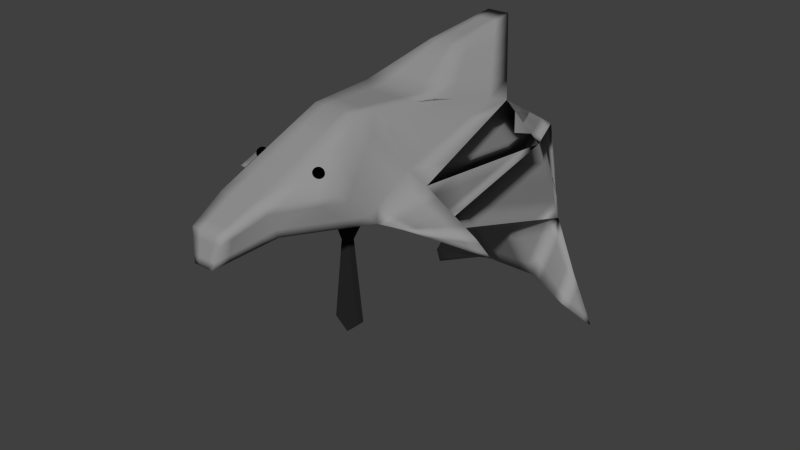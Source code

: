 # Source: dolphinPlayer.blend  (saved by Blender 2.66.1; exported with 4.5.12 LTS)
import bpy
from mathutils import Matrix  # noqa: F401  (used for matrix-valued properties, if any)

bpy.ops.wm.read_factory_settings(use_empty=True)
scene = bpy.context.scene
scene.name = 'Scene'

# ---- collections
col_collection_1 = bpy.data.collections.new('Collection 1'); scene.collection.children.link(col_collection_1)

# ---- materials (node trees are filled in below, after node groups)
mat_material_001 = bpy.data.materials.new('Material.001')
mat_material_001.alpha_threshold = 0.0
mat_material_001.use_transparent_shadow = False
mat_material_001.diffuse_color = (0.3032, 0.3032, 0.3032, 1.0)
mat_material_001.specular_color = (0.7484, 0.7484, 0.7484)
mat_material_001.roughness = 0.5
mat_material_001.specular_intensity = 1.0
mat_material_001.line_color = (0.0, 0.0, 0.0, 1.0)
mat_material_002 = bpy.data.materials.new('Material.002')
mat_material_002.alpha_threshold = 0.0
mat_material_002.use_transparent_shadow = False
mat_material_002.diffuse_color = (0.0, 0.0, 0.0, 1.0)
mat_material_002.roughness = 0.5
mat_material_002.line_color = (0.0, 0.0, 0.0, 1.0)
mat_magictie = bpy.data.materials.new('MagicTie')
mat_magictie.alpha_threshold = 0.0
mat_magictie.use_transparent_shadow = False
mat_magictie.diffuse_color = (0.02198, 0.02198, 0.02198, 1.0)
mat_magictie.specular_color = (0.03763, 0.01306, 0.1065)
mat_magictie.roughness = 0.5
mat_magictie.specular_intensity = 1.0
mat_magictie.line_color = (0.0, 0.0, 0.0, 1.0)

# ---- material node trees

# ---- world
world_world = bpy.data.worlds.new('World'); scene.world = world_world
world_world.color = (0.05088, 0.05088, 0.05088)
world_world.use_sun_shadow = False
world_world.sun_shadow_jitter_overblur = 0.0
world_world.cycles.sampling_method = 'MANUAL'
world_world.cycles.sample_map_resolution = 256

# ---- meshes
me_cube_002 = bpy.data.meshes.new('Cube.002')
me_cube_002.from_pydata([(-0.5674, -2.202, 0.1437), (-0.4872, 1.0, -1.862), (0.4872, 1.0, -1.862), (0.5674, -2.202, 0.1437), (-0.2062, -2.063, 0.9527), (-0.418, 0.5823, 0.1099), (0.418, 0.5823, 0.1099), (0.2062, -2.063, 0.9527), (-0.2471, -2.981, 0.2241), (0.2471, -2.981, 0.2241), (-0.2355, -3.108, 0.5206), (0.2355, -3.108, 0.5206), (0.4972, -2.583, 0.5109), (-0.4771, -2.627, 0.4892), (-0.09575, -3.534, 0.1164), (0.09575, -3.534, 0.1164), (-0.1694, -3.466, 0.3792), (0.1694, -3.466, 0.3792), (-0.5441, -0.3986, 0.6697), (-0.3835, 0.9095, -1.066), (-0.6793, -1.55, -0.143), (-0.6428, -1.661, 0.3053), (0.3835, 0.9095, -1.066), (0.5441, -0.3986, 0.6697), (0.6428, -1.661, 0.3053), (0.6793, -1.55, -0.143), (-0.4894, 0.2637, 0.01253), (0.4894, 0.2637, 0.01253), (0.2559, 0.1696, -0.9178), (-0.2559, 0.1696, -0.9178), (0.2687, 0.6564, -1.684), (-0.2687, 0.6564, -1.684), (-1.103, 0.8137, -2.071), (-0.8169, 0.6226, -1.445), (-0.9113, 0.5046, -1.724), (0.9933, 0.6944, -2.051), (0.8146, 0.5778, -1.45), (0.827, 0.3508, -1.688), (0.898, -2.218, 0.1974), (1.296, -1.849, 0.107), (1.363, -1.738, -0.08934), (-1.046, -2.173, 0.1849), (-1.306, -1.694, -0.1019), (-1.164, -1.805, 0.209), (0.3752, -1.231, 0.8815), (-0.3752, -1.231, 0.8815), (-0.1125, 0.2013, 1.248), (0.1125, 0.2013, 1.248), (0.1411, -0.6306, 1.156), (-0.1411, -0.6306, 1.156), (-0.481, 0.09186, 0.3898), (-0.4353, 0.9548, -1.464), (-0.6233, -1.876, 0.0003303), (-0.4245, -1.862, 0.629), (0.0, 0.5823, 0.1099), (0.4353, 0.9548, -1.464), (0.0, 1.0, -1.862), (0.2907, -1.647, 0.9171), (0.6051, -1.932, 0.2245), (0.378, 0.8282, -1.773), (0.0, -2.063, 0.9527), (0.0, -2.202, 0.1437), (-0.2413, -3.045, 0.3724), (0.2413, -3.045, 0.3724), (0.0, -3.108, 0.5206), (0.0, -2.981, 0.2241), (0.4072, -2.592, 0.1839), (-0.4072, -2.592, 0.1839), (0.2208, -2.585, 0.7366), (-0.2208, -2.585, 0.7366), (-0.3621, -2.804, 0.3567), (0.3721, -2.782, 0.3675), (0.3517, -2.323, 0.7318), (0.3663, -2.845, 0.5157), (0.5323, -2.392, 0.3273), (-0.3417, -2.345, 0.721), (-0.3563, -2.867, 0.5049), (-0.5222, -2.414, 0.3165), (-0.1326, -3.5, 0.2478), (0.1326, -3.5, 0.2478), (0.0, -3.466, 0.3792), (0.0, -3.534, 0.1164), (0.1714, -3.258, 0.1703), (-0.1714, -3.258, 0.1703), (-0.2024, -3.287, 0.4499), (0.2024, -3.287, 0.4499), (-0.2907, -1.647, 0.9171), (-0.4007, 0.7459, -0.4779), (-0.378, 0.8282, -1.773), (-0.6051, -1.932, 0.2245), (0.4007, 0.7459, -0.4779), (0.481, 0.09186, 0.3898), (0.4245, -1.862, 0.629), (0.6233, -1.876, 0.0003303), (-0.5844, -0.6432, -0.06526), (-0.5167, -0.06743, 0.3411), (-0.5661, -0.6987, 0.1589), (-0.4364, 0.5866, -0.5265), (0.0, 0.9095, -1.066), (0.5844, -0.6432, -0.06526), (0.5167, -0.06743, 0.3411), (0.4364, 0.5866, -0.5265), (0.5661, -0.6987, 0.1589), (0.0, -1.55, -0.143), (0.0, -0.3986, 0.6697), (-0.5314, -0.3203, -0.6043), (0.5314, -0.3203, -0.6043), (-0.661, -1.606, 0.08115), (0.661, -1.606, 0.08115), (0.4676, -0.6903, -0.5304), (-0.4676, -0.6903, -0.5304), (0.0, 0.1696, -0.9178), (0.3197, 0.5396, -0.9917), (-0.3197, 0.5396, -0.9917), (0.4537, 0.423, 0.0612), (-0.4537, 0.423, 0.0612), (-0.5934, -1.03, 0.4875), (0.5934, -1.03, 0.4875), (0.2623, 0.413, -1.301), (-0.2623, 0.413, -1.301), (0.3261, 0.783, -1.375), (-0.3261, 0.783, -1.375), (0.0, 0.6564, -1.684), (-0.9598, 0.7182, -1.758), (-1.007, 0.6592, -1.897), (-0.8641, 0.5636, -1.584), (-0.7949, 0.9069, -1.966), (-0.6002, 0.7661, -1.255), (-0.59, 0.5805, -1.704), (0.904, 0.6361, -1.751), (0.9101, 0.5226, -1.869), (0.8208, 0.4643, -1.569), (0.5478, 0.5036, -1.686), (0.599, 0.7437, -1.258), (0.7403, 0.8472, -1.957), (1.097, -2.034, 0.1522), (1.131, -1.978, 0.05404), (1.33, -1.793, 0.008817), (0.7327, -2.21, 0.1706), (0.9696, -1.755, 0.2062), (1.021, -1.644, -0.1162), (-1.176, -1.933, 0.04147), (-1.105, -1.989, 0.1969), (-1.235, -1.749, 0.05353), (-0.9926, -1.622, -0.1225), (-0.8067, -2.187, 0.1643), (-0.9035, -1.733, 0.2572), (0.4596, -0.8146, 0.7756), (-0.4596, -0.8146, 0.7756), (0.0, -1.231, 0.8815), (0.0, 0.2013, 1.248), (0.1268, -0.2146, 1.202), (-0.1268, -0.2146, 1.202), (0.0, -0.6306, 1.156), (0.2581, -0.9306, 1.019), (-0.2581, -0.9306, 1.019), (0.3283, -0.09863, 0.9587), (-0.3283, -0.09863, 0.9587), (0.0, 0.9548, -1.464), (0.0, -2.592, 0.1839), (0.0, 0.8282, -1.773), (0.0, 0.09186, 0.3898), (0.0, -3.258, 0.1703), (0.0, -2.585, 0.7366), (-0.4734, -2.138, 0.4727), (0.4784, -2.127, 0.4782), (0.0, -3.5, 0.2478), (-0.1869, -3.272, 0.3101), (0.1869, -3.272, 0.3101), (0.0, -3.287, 0.4499), (-0.5947, -1.287, 0.07963), (0.0, 0.7459, -0.4779), (-0.4421, -1.338, 0.7023), (0.4587, 0.3392, -0.06837), (0.0, -1.876, 0.0003303), (0.0, -0.9306, 1.019), (0.0, -0.6903, -0.5304), (-0.8997, -1.905, 0.0209), (0.4421, -1.338, 0.7023), (0.8511, -1.983, 0.1884), (0.5734, 0.6237, -1.472), (-0.6976, 0.8365, -1.611), (0.0, 0.413, -1.301), (-0.6925, 0.7437, -1.835), (-0.5951, 0.6733, -1.479), (0.6696, 0.7954, -1.607), (0.6441, 0.6754, -1.821), (0.877, -1.927, 0.02719), (0.9955, -1.699, 0.04498), (-0.948, -1.677, 0.06734), (-0.8551, -1.96, 0.2107), (0.0, -1.647, 0.9171), (0.0, -0.2146, 1.202), (0.2932, -0.5146, 0.9888), (0.0, -0.09863, 0.9587), (-0.2932, -0.5146, 0.9888), (-0.4495, 0.3371, 0.2498), (-0.4613, 0.9774, -1.663), (-0.5954, -2.039, 0.07202), (-0.3154, -1.962, 0.7908), (0.209, 0.5823, 0.1099), (0.4613, 0.9774, -1.663), (-0.2436, 1.0, -1.862), (0.2485, -1.855, 0.9349), (0.5862, -2.067, 0.1841), (0.4326, 0.9141, -1.818), (-0.1031, -2.063, 0.9527), (0.2837, -2.202, 0.1437), (-0.2384, -3.076, 0.4465), (0.2442, -3.013, 0.2982), (-0.1177, -3.108, 0.5206), (0.1235, -2.981, 0.2241), (0.3272, -2.787, 0.204), (-0.4873, -2.397, 0.1638), (0.2282, -2.847, 0.6286), (-0.2282, -2.847, 0.6286), (-0.3046, -2.893, 0.2904), (0.3096, -2.882, 0.2958), (0.279, -2.193, 0.8422), (0.4317, -2.714, 0.5133), (0.5498, -2.297, 0.2355), (-0.2739, -2.204, 0.8368), (-0.4167, -2.747, 0.4971), (-0.5448, -2.308, 0.2301), (-0.151, -3.483, 0.3135), (0.1142, -3.517, 0.1821), (-0.08469, -3.466, 0.3792), (0.04788, -3.534, 0.1164), (0.1336, -3.396, 0.1434), (-0.2092, -3.12, 0.1972), (-0.2189, -3.197, 0.4852), (0.1859, -3.376, 0.4145), (-0.2485, -1.855, 0.9349), (-0.4094, 0.6641, -0.184), (-0.4326, 0.9141, -1.818), (-0.5862, -2.067, 0.1841), (0.4094, 0.6641, -0.184), (0.4495, 0.3371, 0.2498), (0.3154, -1.962, 0.7908), (0.5954, -2.039, 0.07202), (-0.6318, -1.097, -0.1042), (-0.5304, -0.233, 0.5054), (-0.6044, -1.18, 0.2321), (-0.4629, 0.4252, -0.257), (-0.1917, 0.9095, -1.066), (0.6318, -1.097, -0.1042), (0.5304, -0.233, 0.5054), (0.41, 0.7481, -0.7961), (0.5277, -0.2175, 0.08573), (0.3397, -1.55, -0.143), (-0.272, -0.3986, 0.6697), (-0.6053, -0.9352, -0.3737), (0.6053, -0.9352, -0.3737), (-0.6519, -1.633, 0.1932), (0.6702, -1.578, -0.03095), (0.5734, -1.12, -0.3367), (-0.5734, -1.12, -0.3367), (0.1279, 0.1696, -0.9178), (0.2878, 0.3546, -0.9548), (-0.2878, 0.3546, -0.9548), (0.4715, 0.3434, 0.03686), (-0.4715, 0.3434, 0.03686), (-0.6181, -1.346, 0.3964), (0.6181, -1.346, 0.3964), (0.2591, 0.2913, -1.109), (-0.2591, 0.2913, -1.109), (0.2974, 0.7197, -1.529), (-0.2974, 0.7197, -1.529), (-0.1344, 0.6564, -1.684), (-1.031, 0.7659, -1.914), (-1.055, 0.7364, -1.984), (-0.8877, 0.5341, -1.654), (-0.9488, 0.8603, -2.019), (-0.4918, 0.8378, -1.16), (-0.7506, 0.5426, -1.714), (0.9486, 0.6653, -1.901), (0.9517, 0.6085, -1.96), (0.8239, 0.4076, -1.628), (0.6874, 0.4272, -1.687), (0.4913, 0.8266, -1.162), (0.6137, 0.9236, -1.909), (0.9976, -2.126, 0.1748), (1.014, -2.098, 0.1257), (1.347, -1.765, -0.04026), (0.8153, -2.214, 0.184), (0.8062, -1.708, 0.2558), (1.192, -1.691, -0.1028), (-1.111, -2.053, 0.1132), (-1.076, -2.081, 0.1909), (-1.2, -1.777, 0.1312), (-1.149, -1.658, -0.1122), (-0.6871, -2.195, 0.154), (-1.034, -1.769, 0.2331), (0.5019, -0.6066, 0.7226), (-0.5019, -0.6066, 0.7226), (-0.1876, -1.231, 0.8815), (-0.05625, 0.2013, 1.248), (0.1196, -0.00665, 1.225), (-0.1196, -0.00665, 1.225), (-0.07053, -0.6306, 1.156), (0.1996, -0.7806, 1.088), (-0.3166, -1.081, 0.9502), (0.2204, 0.05136, 1.103), (-0.2204, 0.05136, 1.103), (-0.5126, -0.1534, 0.5297), (-0.4094, 0.9321, -1.265), (-0.6513, -1.713, -0.07136), (-0.5336, -1.762, 0.4672), (-0.209, 0.5823, 0.1099), (0.4094, 0.9321, -1.265), (0.2436, 1.0, -1.862), (0.3329, -1.439, 0.8993), (0.6239, -1.796, 0.2649), (0.3233, 0.7423, -1.728), (0.1031, -2.063, 0.9527), (-0.2837, -2.202, 0.1437), (-0.2442, -3.013, 0.2982), (0.2384, -3.076, 0.4465), (0.1177, -3.108, 0.5206), (-0.1235, -2.981, 0.2241), (0.4873, -2.397, 0.1638), (-0.3272, -2.787, 0.204), (0.2135, -2.324, 0.8447), (-0.2135, -2.324, 0.8447), (-0.4196, -2.715, 0.423), (0.4347, -2.682, 0.4392), (0.4244, -2.453, 0.6213), (0.3009, -2.977, 0.5182), (0.5147, -2.488, 0.4191), (-0.4094, -2.486, 0.6051), (-0.2959, -2.988, 0.5128), (-0.4997, -2.521, 0.4029), (-0.1142, -3.517, 0.1821), (0.151, -3.483, 0.3135), (0.08469, -3.466, 0.3792), (-0.04788, -3.534, 0.1164), (0.2092, -3.12, 0.1972), (-0.1336, -3.396, 0.1434), (-0.1859, -3.376, 0.4145), (0.2189, -3.197, 0.4852), (-0.3329, -1.439, 0.8993), (-0.3921, 0.8277, -0.7717), (-0.3233, 0.7423, -1.728), (-0.6239, -1.796, 0.2649), (0.3921, 0.8277, -0.7717), (0.5126, -0.1534, 0.5297), (0.5336, -1.762, 0.4672), (0.6513, -1.713, -0.07136), (-0.5369, -0.1897, -0.02637), (-0.5031, 0.09816, 0.1768), (-0.5277, -0.2175, 0.08573), (-0.41, 0.7481, -0.7961), (0.1917, 0.9095, -1.066), (0.5369, -0.1897, -0.02637), (0.5031, 0.09816, 0.1768), (0.4629, 0.4252, -0.257), (0.6044, -1.18, 0.2321), (-0.3397, -1.55, -0.143), (0.272, -0.3986, 0.6697), (-0.4574, 0.2946, -0.8349), (0.4574, 0.2946, -0.8349), (-0.6702, -1.578, -0.03095), (0.6519, -1.633, 0.1932), (0.3617, -0.2603, -0.7241), (-0.3617, -0.2603, -0.7241), (-0.1279, 0.1696, -0.9178), (0.3516, 0.7246, -1.029), (-0.3516, 0.7246, -1.029), (0.4358, 0.5027, 0.08554), (-0.4358, 0.5027, 0.08554), (-0.5688, -0.7143, 0.5786), (0.5688, -0.7143, 0.5786), (0.2655, 0.5347, -1.492), (-0.2655, 0.5347, -1.492), (0.3548, 0.8463, -1.22), (-0.3548, 0.8463, -1.22), (0.1344, 0.6564, -1.684), (-0.8884, 0.6704, -1.601), (-0.9591, 0.5819, -1.811), (-0.8405, 0.5931, -1.515), (-0.641, 0.9534, -1.914), (-0.7086, 0.6943, -1.35), (-0.4294, 0.6185, -1.694), (0.8593, 0.607, -1.6), (0.8686, 0.4367, -1.779), (0.8177, 0.5211, -1.509), (0.4083, 0.58, -1.685), (0.7068, 0.6608, -1.354), (0.8668, 0.7708, -2.004), (1.197, -1.941, 0.1296), (1.247, -1.858, -0.01765), (1.313, -1.821, 0.0579), (0.65, -2.206, 0.1571), (1.133, -1.802, 0.1566), (0.8503, -1.597, -0.1296), (-1.241, -1.813, -0.03022), (-1.135, -1.897, 0.2029), (-1.271, -1.721, -0.02419), (-0.836, -1.586, -0.1328), (-0.9264, -2.18, 0.1746), (-0.7731, -1.697, 0.2813), (0.4174, -1.023, 0.8285), (-0.4174, -1.023, 0.8285), (0.1876, -1.231, 0.8815), (0.05625, 0.2013, 1.248), (0.1339, -0.4226, 1.179), (-0.1339, -0.4226, 1.179), (0.07053, -0.6306, 1.156), (0.3166, -1.081, 0.9502), (-0.1996, -0.7806, 1.088), (0.4362, -0.2486, 0.8142), (-0.4362, -0.2486, 0.8142), (0.4995, -0.5053, -0.5674), (0.3936, -0.07534, -0.7611), (0.4255, 0.1096, -0.798), (0.0, 0.9774, -1.663), (0.0, 0.9321, -1.265), (-0.2177, 0.9548, -1.464), (0.2177, 0.9548, -1.464), (0.0, -2.787, 0.204), (0.0, -2.397, 0.1638), (-0.2036, -2.592, 0.1839), (0.2036, -2.592, 0.1839), (-0.189, 0.8282, -1.773), (0.189, 0.8282, -1.773), (0.0, 0.9141, -1.818), (0.0, 0.7423, -1.728), (-0.2405, 0.09186, 0.3898), (0.2405, 0.09186, 0.3898), (0.0, -0.1534, 0.5297), (0.0, 0.3371, 0.2498), (0.0, -3.396, 0.1434), (0.0, -3.12, 0.1972), (-0.08571, -3.258, 0.1703), (0.08571, -3.258, 0.1703), (0.3692, -2.814, 0.4416), (0.3038, -2.945, 0.4441), (0.3067, -2.913, 0.3699), (0.0, -2.847, 0.6286), (0.0, -2.324, 0.8447), (0.1104, -2.585, 0.7366), (-0.1104, -2.585, 0.7366), (-0.4978, -2.276, 0.3946), (-0.4489, -2.0, 0.5509), (-0.4075, -2.241, 0.5969), (-0.5392, -2.035, 0.3486), (-0.349, -2.606, 0.6129), (-0.2886, -2.726, 0.6208), (-0.2812, -2.465, 0.7288), (0.4522, -2.587, 0.3474), (0.3897, -2.687, 0.2757), (0.4698, -2.492, 0.2556), (0.359, -2.584, 0.6238), (0.2863, -2.454, 0.7342), (0.2936, -2.715, 0.6262), (0.415, -2.225, 0.605), (0.5417, -2.029, 0.3513), (0.5053, -2.26, 0.4027), (0.4514, -1.995, 0.5536), (-0.3592, -2.836, 0.4308), (-0.3017, -2.924, 0.3645), (-0.2988, -2.956, 0.4386), (-0.4422, -2.609, 0.3366), (-0.4647, -2.503, 0.2502), (-0.3847, -2.698, 0.2703), (0.0, -3.517, 0.1821), (0.0, -3.483, 0.3135), (0.06628, -3.5, 0.2478), (-0.06628, -3.5, 0.2478), (-0.1597, -3.386, 0.2789), (-0.2141, -3.159, 0.3412), (-0.1947, -3.28, 0.38), (-0.1792, -3.265, 0.2402), (0.1597, -3.386, 0.2789), (0.2141, -3.159, 0.3412), (0.1792, -3.265, 0.2402), (0.1947, -3.28, 0.38), (0.0, -3.376, 0.4145), (0.0, -3.197, 0.4852), (0.1012, -3.287, 0.4499), (-0.1012, -3.287, 0.4499), (-0.609, -1.582, 0.03998), (-0.5804, -0.9931, 0.1193), (-0.5999, -1.609, 0.1521), (-0.5895, -0.9653, 0.007187), (-0.4995, -0.5053, -0.5674), (-0.4255, 0.1096, -0.798), (-0.3936, -0.07534, -0.7611), (0.0, 0.8277, -0.7717), (0.0, 0.6641, -0.184), (-0.2004, 0.7459, -0.4779), (0.2004, 0.7459, -0.4779), (-0.3664, -1.492, 0.8097), (-0.5177, -1.184, 0.5949), (-0.4508, -1.076, 0.7389), (-0.4333, -1.6, 0.6657), (0.4476, 0.4629, -0.2974), (0.4699, 0.2156, 0.1607), (0.4297, 0.5426, -0.2731), (0.4877, 0.1359, 0.1364), (0.3117, -1.876, 0.0003303), (-0.3117, -1.876, 0.0003303), (0.0, -2.039, 0.07202), (0.0, -1.713, -0.07136), (0.0, -0.7806, 1.088), (0.0, -1.081, 0.9502), (-0.1291, -0.9306, 1.019), (0.1291, -0.9306, 1.019), (0.2338, -0.6903, -0.5304), (-0.2338, -0.6903, -0.5304), (0.0, -1.12, -0.3367), (0.0, -0.2603, -0.7241), (-0.4852, 0.1778, 0.2012), (-0.4674, 0.2574, 0.2255), (-0.4989, 0.01221, 0.3655), (0.291, 0.4763, -1.146), (0.2942, 0.598, -1.338), (0.3229, 0.6613, -1.183), (-0.5104, -0.02829, -0.2959), (-0.4839, 0.1332, -0.5654), (-0.5579, -0.4818, -0.3348), (-1.038, -1.919, 0.03119), (-0.7615, -1.89, 0.01062), (-0.8532, -2.046, 0.09259), (-0.9462, -1.763, -0.05079), (-0.6227, -1.124, 0.007945), (-0.5752, -0.671, 0.04684), (-0.6136, -1.152, 0.12), (-0.5414, -0.3831, 0.25), (-0.5798, -0.8643, 0.3232), (-0.5551, -0.5487, 0.4143), (0.4333, -1.6, 0.6657), (0.4508, -1.076, 0.7389), (0.5177, -1.184, 0.5949), (0.3664, -1.492, 0.8097), (0.5414, -0.3831, 0.25), (0.5798, -0.8643, 0.3232), (0.5551, -0.5487, 0.4143), (0.6227, -1.124, 0.007945), (0.5752, -0.671, 0.04684), (0.6136, -1.152, 0.12), (0.9742, -2.008, 0.1703), (0.7281, -1.957, 0.2064), (0.9104, -1.869, 0.1973), (0.7919, -2.096, 0.1795), (0.4272, 0.5845, -0.2083), (0.4186, 0.6663, -0.5022), (0.4451, 0.5048, -0.2327), (0.4852, 0.1778, 0.2012), (0.4674, 0.2574, 0.2255), (0.4989, 0.01221, 0.3655), (0.5104, -0.02829, -0.2959), (0.4839, 0.1332, -0.5654), (0.5579, -0.4818, -0.3348), (-0.4272, 0.5845, -0.2083), (-0.4186, 0.6663, -0.5022), (-0.4451, 0.5048, -0.2327), (0.6971, 0.544, -1.52), (0.4498, 0.7033, -1.423), (0.5862, 0.6837, -1.365), (0.5606, 0.5636, -1.579), (-0.8287, 0.7773, -1.684), (-0.5664, 0.8956, -1.537), (-0.6489, 0.8013, -1.433), (-0.7462, 0.8717, -1.789), (-0.291, 0.4763, -1.146), (-0.3229, 0.6613, -1.183), (-0.2942, 0.598, -1.338), (0.1312, 0.413, -1.301), (-0.1312, 0.413, -1.301), (0.0, 0.2913, -1.109), (0.0, 0.5347, -1.492), (-0.9834, 0.6887, -1.827), (-0.9355, 0.6114, -1.741), (-0.9119, 0.6409, -1.671), (-0.8497, 0.7014, -1.866), (-0.5352, 0.786, -1.804), (-0.7437, 0.8253, -1.901), (-0.6412, 0.6621, -1.769), (-0.7296, 0.6185, -1.532), (-0.4606, 0.7281, -1.427), (-0.5926, 0.6269, -1.592), (-0.5977, 0.7197, -1.367), (0.9071, 0.5794, -1.81), (0.8624, 0.5502, -1.66), (0.8655, 0.4935, -1.719), (0.7868, 0.7158, -1.679), (0.5525, 0.8751, -1.536), (0.7049, 0.8213, -1.782), (0.6343, 0.7696, -1.433), (0.7771, 0.599, -1.845), (0.511, 0.7518, -1.797), (0.5959, 0.5895, -1.753), (0.6922, 0.7613, -1.889), (1.214, -1.913, 0.08051), (1.114, -2.006, 0.1031), (1.23, -1.886, 0.03143), (1.004, -1.952, 0.04061), (0.7502, -1.902, 0.01376), (0.8049, -2.069, 0.09888), (0.9492, -1.785, -0.0445), (1.163, -1.746, 0.0269), (0.8283, -1.653, 0.06307), (1.008, -1.672, -0.03561), (0.9825, -1.727, 0.1256), (-1.17, -1.869, 0.1252), (-1.141, -1.961, 0.1192), (-1.206, -1.841, 0.0475), (-1.092, -1.713, 0.06043), (-0.8045, -1.642, 0.07424), (-0.9703, -1.65, -0.02757), (-0.9258, -1.705, 0.1622), (-0.9801, -1.974, 0.2038), (-0.7301, -1.946, 0.2176), (-0.8793, -1.847, 0.2339), (-0.8309, -2.074, 0.1875), (-0.1453, -1.647, 0.9171), (0.1453, -1.647, 0.9171), (0.0, -1.855, 0.9349), (0.0, -1.439, 0.8993), (-0.06339, -0.2146, 1.202), (0.06339, -0.2146, 1.202), (0.0, -0.4226, 1.179), (0.0, -0.00665, 1.225), (0.21, -0.3646, 1.095), (0.3764, -0.6646, 0.8822), (0.2756, -0.7226, 1.004), (0.3107, -0.3066, 0.9738), (0.0, 0.05136, 1.103), (0.0, -0.2486, 0.8142), (0.1641, -0.09863, 0.9587), (-0.1641, -0.09863, 0.9587), (-0.21, -0.3646, 1.095), (-0.3764, -0.6646, 0.8822), (-0.3107, -0.3066, 0.9738), (-0.2756, -0.7226, 1.004), (0.2306, 0.9774, -1.663), (0.1636, -2.787, 0.204), (-0.1617, 0.7423, -1.728), (-0.2248, 0.3371, 0.2498), (0.06679, -3.396, 0.1434), (-0.1141, -2.847, 0.6286), (-0.542, -2.171, 0.2894), (0.3652, -2.094, 0.6979), (-0.05708, -3.517, 0.1821), (-0.1467, -3.391, 0.2112), (0.1728, -3.381, 0.3467), (-0.09295, -3.376, 0.4145), (-0.6204, -1.339, -0.03209), (0.1961, 0.8277, -0.7717), (-0.3409, -1.727, 0.8003), (0.4753, 0.2805, -0.06031), (0.3257, -1.713, -0.07136), (0.09979, -0.7806, 1.088), (0.1809, -0.2603, -0.7241), (-1.094, -1.788, -0.0405), (-0.5752, -0.671, 0.04684), (0.3409, -1.727, 0.8003), (0.8948, -2.111, 0.1771), (0.4186, 0.6663, -0.5022), (0.6922, 0.4856, -1.603), (-0.8887, 0.8188, -1.851), (0.1328, 0.5347, -1.492), (-0.8002, 0.622, -1.79), (-0.7191, 0.6564, -1.441), (0.7468, 0.6883, -1.516), (0.8219, 0.6849, -1.925), (1.098, -1.822, -0.03108), (1.148, -1.774, 0.09173), (-1.063, -1.741, 0.1467), (-0.9533, -2.077, 0.1892), (-0.1665, -1.439, 0.8993), (-0.05982, -0.00665, 1.225), (0.2152, -0.1566, 1.099), (-0.1102, 0.05136, 1.103), (-0.2048, -0.5726, 1.092), (-0.2306, 0.9774, -1.663), (-0.2047, 0.9321, -1.265), (0.2047, 0.9321, -1.265), (-0.1636, -2.787, 0.204), (-0.2437, -2.397, 0.1638), (0.2437, -2.397, 0.1638), (-0.2163, 0.9141, -1.818), (0.2163, 0.9141, -1.818), (0.1617, 0.7423, -1.728), (-0.2563, -0.1534, 0.5297), (0.2563, -0.1534, 0.5297), (0.2248, 0.3371, 0.2498), (-0.06679, -3.396, 0.1434), (-0.1046, -3.12, 0.1972), (0.1046, -3.12, 0.1972), (0.1141, -2.847, 0.6286), (0.1068, -2.324, 0.8447), (-0.1068, -2.324, 0.8447), (-0.4536, -2.381, 0.4999), (-0.3614, -2.102, 0.6938), (-0.5364, -1.898, 0.4079), (0.4649, -2.356, 0.512), (0.5458, -2.163, 0.2934), (0.5377, -1.895, 0.4093), (0.05708, -3.517, 0.1821), (0.07549, -3.483, 0.3135), (-0.07549, -3.483, 0.3135), (-0.1728, -3.381, 0.3467), (-0.2165, -3.178, 0.4132), (-0.2117, -3.139, 0.2692), (0.1467, -3.391, 0.2112), (0.2117, -3.139, 0.2692), (0.2165, -3.178, 0.4132), (0.09295, -3.376, 0.4145), (0.1095, -3.197, 0.4852), (-0.1095, -3.197, 0.4852), (-0.5976, -1.824, 0.1121), (-0.6022, -1.395, 0.1921), (-0.1961, 0.8277, -0.7717), (-0.2047, 0.6641, -0.184), (0.2047, 0.6641, -0.184), (-0.3919, -1.258, 0.8191), (-0.5098, -0.8953, 0.6588), (-0.5257, -1.473, 0.531), (0.4396, 0.4398, -0.01164), (0.2977, -2.039, 0.07202), (-0.2977, -2.039, 0.07202), (-0.3257, -1.713, -0.07136), (-0.09979, -0.7806, 1.088), (-0.1583, -1.081, 0.9502), (0.1583, -1.081, 0.9502), (0.2867, -1.12, -0.3367), (-0.2867, -1.12, -0.3367), (-0.1809, -0.2603, -0.7241), (-0.9821, -2.049, 0.1029), (-0.7243, -2.042, 0.08231), (-0.7987, -1.738, -0.06107), (0.5257, -1.473, 0.531), (0.5098, -0.8953, 0.6588), (0.3919, -1.258, 0.8191), (1.054, -1.905, 0.1634), (0.7671, -1.833, 0.2311), (0.6891, -2.082, 0.1818), (0.4989, 0.01221, 0.3655), (0.7019, 0.6024, -1.437), (0.4705, 0.765, -1.292), (0.429, 0.6417, -1.554), (-0.7686, 0.7358, -1.517), (-0.5291, 0.8667, -1.349), (-0.6037, 0.9245, -1.726), (0.1296, 0.2913, -1.109), (-0.1296, 0.2913, -1.109), (-0.1328, 0.5347, -1.492), (-0.8993, 0.7809, -1.942), (-0.5881, 0.8697, -1.859), (-0.4823, 0.7022, -1.749), (-0.7401, 0.5805, -1.623), (-0.445, 0.6733, -1.56), (-0.4762, 0.783, -1.294), (0.8268, 0.7433, -1.841), (0.5831, 0.8994, -1.723), (0.5219, 0.8509, -1.349), (0.7323, 0.5131, -1.766), (0.4596, 0.6659, -1.741), (0.5624, 0.8377, -1.853), (0.9096, -2.083, 0.1123), (0.7001, -2.054, 0.08545), (0.8003, -1.749, -0.05793), (1.178, -1.718, -0.03793), (0.8393, -1.625, -0.03328), (0.8172, -1.68, 0.1594), (-1.12, -1.686, -0.02588), (-0.8203, -1.614, -0.02926), (-0.7888, -1.669, 0.1777), (-1.007, -1.872, 0.2184), (-0.7516, -1.821, 0.2494), (-0.7086, -2.07, 0.1858), (-0.1242, -1.855, 0.9349), (0.1242, -1.855, 0.9349), (0.1665, -1.439, 0.8993), (-0.06696, -0.4226, 1.179), (0.06696, -0.4226, 1.179), (0.05982, -0.00665, 1.225), (0.2048, -0.5726, 1.092), (0.3465, -0.8726, 0.9162), (0.4063, -0.4566, 0.8482), (0.1102, 0.05136, 1.103), (0.2181, -0.2486, 0.8142), (-0.2181, -0.2486, 0.8142), (-0.2152, -0.1566, 1.099), (-0.4063, -0.4566, 0.8482), (-0.3465, -0.8726, 0.9162)], [], [(28, 258, 363), (636, 201, 2, 310), (637, 212, 9, 211), (638, 268, 31, 342), (639, 308, 5, 196), (640, 228, 15, 227), (11, 317, 327), (641, 215, 10, 210), (642, 235, 0, 223), (10, 215, 330), (9, 212, 217), (7, 322, 218), (643, 238, 7, 218), (8, 316, 216), (0, 213, 223), (644, 332, 14, 335), (645, 337, 14, 332), (646, 231, 17, 333), (647, 338, 16, 226), (648, 240, 20, 306), (19, 367, 359), (649, 344, 22, 352), (650, 199, 4, 232), (651, 354, 27, 355), (23, 293, 147, 401, 44, 311, 57, 203, 7, 238, 92, 346, 24, 356, 102, 248, 27, 354, 100, 246), (652, 249, 25, 347), (653, 300, 48, 407), (654, 257, 28, 363), (5, 196, 369), (30, 266, 372), (19, 359, 351), (655, 290, 42, 395), (656, 527, 107, 525), (21, 262, 242), (657, 203, 7, 238), (24, 263, 356), (27, 248, 353), (658, 284, 38, 281), (659, 547, 114, 545), (6, 237, 368), (22, 360, 247), (19, 351, 341), (660, 278, 37, 277), (661, 272, 32, 269), (19, 375, 367), (662, 376, 30, 372), (34, 271, 378), (663, 274, 34, 378), (664, 381, 33, 379), (36, 385, 383), (665, 387, 36, 383), (666, 388, 35, 276), (38, 282, 281), (667, 286, 40, 390), (668, 393, 39, 391), (41, 287, 288), (669, 292, 43, 289), (670, 399, 41, 288), (671, 295, 45, 340), (672, 296, 46, 298), (673, 302, 47, 297), (674, 303, 46, 296), (675, 409, 49, 406), (109, 412, 255), (109, 413, 412), (112, 366, 414), (676, 415, 56, 202), (677, 416, 158, 417), (678, 309, 55, 418), (679, 419, 65, 319), (680, 420, 159, 421), (681, 320, 66, 422), (682, 423, 88, 234), (683, 424, 160, 425), (684, 376, 122, 426), (685, 427, 50, 304), (686, 428, 161, 429), (687, 200, 54, 430), (688, 431, 81, 335), (689, 432, 162, 433), (690, 336, 82, 434), (73, 435, 219), (73, 436, 435), (63, 209, 437), (691, 438, 64, 318), (692, 439, 163, 440), (693, 323, 69, 441), (694, 442, 77, 331), (695, 443, 164, 444), (696, 343, 89, 445), (76, 446, 222), (76, 447, 446), (69, 323, 448), (71, 449, 325), (71, 450, 449), (66, 320, 451), (72, 452, 326), (72, 453, 452), (68, 214, 454), (697, 455, 72, 326), (698, 456, 165, 457), (699, 346, 92, 458), (70, 459, 324), (70, 460, 459), (62, 208, 461), (77, 462, 331), (77, 463, 462), (67, 321, 464), (700, 465, 81, 227), (701, 466, 166, 467), (702, 224, 78, 468), (703, 469, 78, 224), (704, 470, 167, 471), (705, 229, 83, 472), (706, 473, 79, 225), (707, 474, 168, 475), (708, 339, 85, 476), (709, 477, 80, 334), (710, 478, 169, 479), (711, 230, 84, 480), (712, 481, 52, 198), (713, 482, 170, 483), (170, 482, 484), (105, 485, 251), (105, 486, 485), (113, 259, 487), (714, 488, 98, 244), (715, 489, 171, 490), (716, 236, 90, 491), (717, 492, 86, 340), (718, 493, 172, 494), (719, 307, 53, 495), (90, 498, 546), (720, 497, 173, 498), (173, 497, 499), (721, 500, 93, 239), (722, 501, 174, 502), (723, 357, 103, 503), (724, 504, 153, 299), (725, 505, 175, 506), (726, 408, 154, 507), (727, 508, 109, 255), (728, 509, 176, 510), (729, 365, 111, 511), (115, 512, 261), (115, 513, 512), (50, 304, 514), (118, 515, 264), (118, 516, 515), (120, 374, 517), (97, 518, 243), (97, 519, 518), (105, 251, 520), (730, 521, 141, 287), (731, 522, 177, 523), (732, 398, 144, 524), (94, 525, 240), (96, 350, 526), (96, 242, 527), (96, 528, 350), (96, 529, 528), (116, 370, 530), (733, 531, 92, 346), (734, 532, 178, 533), (735, 311, 57, 534), (102, 535, 248), (102, 536, 535), (117, 371, 537), (99, 538, 245), (99, 539, 538), (102, 356, 540), (736, 541, 135, 389), (737, 542, 179, 543), (738, 392, 138, 544), (90, 545, 236), (22, 344, 546, 247), (101, 355, 547), (114, 548, 260), (739, 246, 100, 548), (91, 345, 550), (101, 551, 355), (101, 552, 551), (106, 252, 553), (87, 554, 233), (87, 555, 554), (97, 243, 556), (740, 557, 131, 385), (741, 558, 180, 559), (742, 386, 132, 560), (743, 561, 123, 377), (744, 562, 181, 563), (745, 380, 126, 564), (113, 565, 259), (113, 566, 565), (121, 267, 567), (746, 568, 118, 264), (747, 569, 182, 570), (748, 268, 122, 571), (124, 572, 270), (124, 573, 572), (125, 379, 574), (749, 575, 124, 270), (750, 576, 183, 577), (751, 382, 128, 578), (752, 579, 125, 271), (753, 580, 184, 581), (754, 273, 127, 582), (129, 583, 275), (129, 584, 583), (131, 277, 585), (755, 586, 129, 275), (756, 587, 185, 588), (757, 279, 133, 589), (758, 590, 130, 384), (759, 591, 186, 592), (760, 280, 134, 593), (135, 594, 389), (135, 595, 594), (136, 390, 596), (761, 597, 136, 282), (762, 598, 187, 599), (763, 394, 140, 600), (764, 601, 137, 283), (765, 602, 188, 603), (766, 285, 139, 604), (142, 605, 396), (142, 606, 605), (141, 395, 607), (767, 608, 143, 397), (768, 609, 189, 610), (769, 400, 146, 611), (770, 612, 142, 396), (771, 613, 190, 614), (772, 291, 145, 615), (773, 616, 86, 232), (774, 617, 191, 618), (775, 403, 149, 619), (776, 620, 152, 406), (777, 621, 192, 622), (778, 404, 150, 623), (779, 624, 151, 405), (780, 625, 193, 626), (781, 410, 156, 627), (782, 628, 150, 404), (783, 629, 194, 630), (784, 411, 157, 631), (785, 632, 152, 298), (786, 633, 195, 634), (787, 301, 155, 635), (363, 413, 109), (363, 258, 413), (258, 112, 413), (415, 636, 310, 56), (158, 418, 636, 415), (418, 55, 201, 636), (419, 637, 211, 65), (159, 422, 637, 419), (422, 66, 212, 637), (423, 638, 342, 88), (160, 426, 638, 423), (426, 122, 268, 638), (427, 639, 196, 50), (161, 430, 639, 427), (430, 54, 308, 639), (431, 640, 227, 81), (162, 434, 640, 431), (434, 82, 228, 640), (327, 436, 73), (327, 317, 436), (317, 63, 436), (438, 641, 210, 64), (163, 441, 641, 438), (441, 69, 215, 641), (442, 642, 223, 77), (164, 445, 642, 442), (445, 89, 235, 642), (330, 447, 76), (330, 215, 447), (215, 69, 447), (217, 450, 71), (217, 212, 450), (212, 66, 450), (218, 453, 72), (218, 322, 453), (322, 68, 453), (455, 643, 218, 72), (165, 458, 643, 455), (458, 92, 238, 643), (216, 460, 70), (216, 316, 460), (316, 62, 460), (223, 463, 77), (223, 213, 463), (213, 67, 463), (465, 644, 335, 81), (166, 468, 644, 465), (468, 78, 332, 644), (469, 645, 332, 78), (167, 472, 645, 469), (472, 83, 337, 645), (473, 646, 333, 79), (168, 476, 646, 473), (476, 85, 231, 646), (477, 647, 226, 80), (169, 480, 647, 477), (480, 84, 338, 647), (481, 648, 306, 52), (170, 484, 648, 481), (484, 94, 240, 648), (359, 486, 105), (359, 367, 486), (367, 113, 486), (488, 649, 352, 98), (171, 491, 649, 488), (491, 90, 344, 649), (492, 650, 232, 86), (172, 495, 650, 492), (495, 53, 199, 650), (496, 651, 355, 101), (173, 499, 651, 496), (499, 100, 354, 651), (500, 652, 347, 93), (174, 503, 652, 500), (503, 103, 249, 652), (504, 653, 407, 153), (175, 507, 653, 504), (507, 154, 300, 653), (508, 654, 363, 109), (176, 511, 654, 508), (511, 111, 257, 654), (369, 513, 115), (369, 196, 513), (196, 50, 513), (372, 516, 118), (372, 266, 516), (266, 120, 516), (351, 519, 97), (351, 359, 519), (359, 105, 519), (521, 655, 395, 141), (177, 524, 655, 521), (524, 144, 290, 655), (348, 656, 525, 94), (26, 350, 348), (350, 96, 527, 656), (242, 529, 96), (242, 262, 529), (262, 116, 529), (531, 657, 238, 92), (178, 534, 657, 531), (534, 57, 203, 657), (356, 536, 102), (356, 263, 536), (263, 117, 536), (353, 539, 99), (353, 248, 539), (248, 102, 539), (541, 658, 281, 135), (179, 544, 658, 541), (544, 138, 284, 658), (344, 659, 545, 90), (247, 659, 344), (247, 101, 547, 659), (368, 549, 114), (368, 237, 549), (237, 91, 549), (247, 552, 101), (247, 360, 552), (360, 106, 552), (341, 555, 87), (341, 351, 555), (351, 97, 555), (557, 660, 277, 131), (180, 560, 660, 557), (560, 132, 278, 660), (561, 661, 269, 123), (181, 564, 661, 561), (564, 126, 272, 661), (367, 566, 113), (367, 375, 566), (375, 121, 566), (568, 662, 372, 118), (182, 571, 662, 568), (571, 122, 376, 662), (378, 573, 124), (378, 271, 573), (271, 125, 573), (575, 663, 378, 124), (183, 578, 663, 575), (578, 128, 274, 663), (579, 664, 379, 125), (184, 582, 664, 579), (582, 127, 381, 664), (383, 584, 129), (383, 385, 584), (385, 131, 584), (586, 665, 383, 129), (185, 589, 665, 586), (589, 133, 387, 665), (590, 666, 276, 130), (186, 593, 666, 590), (593, 134, 388, 666), (281, 595, 135), (281, 282, 595), (282, 136, 595), (597, 667, 390, 136), (187, 600, 667, 597), (600, 140, 286, 667), (601, 668, 391, 137), (188, 604, 668, 601), (604, 139, 393, 668), (288, 606, 142), (288, 287, 606), (287, 141, 606), (608, 669, 289, 143), (189, 611, 669, 608), (611, 146, 292, 669), (612, 670, 288, 142), (190, 615, 670, 612), (615, 145, 399, 670), (616, 671, 340, 86), (191, 619, 671, 616), (619, 149, 295, 671), (620, 672, 298, 152), (192, 623, 672, 620), (623, 150, 296, 672), (624, 673, 297, 151), (193, 627, 673, 624), (627, 156, 302, 673), (628, 674, 296, 150), (194, 631, 674, 628), (631, 157, 303, 674), (632, 675, 406, 152), (195, 635, 675, 632), (635, 155, 409, 675), (255, 252, 25), (255, 412, 252), (412, 106, 252), (412, 414, 106), (412, 413, 414), (413, 112, 414), (414, 360, 106), (414, 366, 360), (366, 22, 360), (197, 676, 202, 1), (51, 417, 676, 197), (417, 158, 415, 676), (305, 677, 417, 51), (19, 244, 677, 305), (244, 98, 416, 677), (416, 678, 418, 158), (98, 352, 678, 416), (352, 22, 309, 678), (321, 679, 319, 8), (67, 421, 679, 321), (421, 159, 419, 679), (213, 680, 421, 67), (0, 315, 680, 213), (315, 61, 420, 680), (420, 681, 422, 159), (61, 207, 681, 420), (207, 3, 320, 681), (202, 682, 234, 1), (56, 425, 682, 202), (425, 160, 423, 682), (310, 683, 425, 56), (2, 205, 683, 310), (205, 59, 424, 683), (424, 684, 426, 160), (59, 313, 684, 424), (313, 30, 376, 684), (250, 685, 304, 18), (104, 429, 685, 250), (429, 161, 427, 685), (358, 686, 429, 104), (23, 345, 686, 358), (345, 91, 428, 686), (428, 687, 430, 161), (91, 237, 687, 428), (237, 6, 200, 687), (337, 688, 335, 14), (83, 433, 688, 337), (433, 162, 431, 688), (229, 689, 433, 83), (8, 319, 689, 229), (319, 65, 432, 689), (432, 690, 434, 162), (65, 211, 690, 432), (211, 9, 336, 690), (219, 325, 12), (219, 435, 325), (435, 71, 325), (435, 437, 71), (435, 436, 437), (436, 63, 437), (437, 217, 71), (437, 209, 217), (209, 9, 217), (214, 691, 318, 11), (68, 440, 691, 214), (440, 163, 438, 691), (322, 692, 440, 68), (7, 314, 692, 322), (314, 60, 439, 692), (439, 693, 441, 163), (60, 206, 693, 439), (206, 4, 323, 693), (329, 694, 331, 13), (75, 444, 694, 329), (444, 164, 442, 694), (221, 695, 444, 75), (4, 199, 695, 221), (199, 53, 443, 695), (443, 696, 445, 164), (53, 307, 696, 443), (307, 21, 343, 696), (222, 329, 13), (222, 446, 329), (446, 75, 329), (446, 448, 75), (446, 447, 448), (447, 69, 448), (448, 221, 75), (448, 323, 221), (323, 4, 221), (325, 328, 12), (325, 449, 328), (449, 74, 328), (449, 451, 74), (449, 450, 451), (450, 66, 451), (451, 220, 74), (451, 320, 220), (320, 3, 220), (326, 219, 12), (326, 452, 219), (452, 73, 219), (452, 454, 73), (452, 453, 454), (453, 68, 454), (454, 327, 73), (454, 214, 327), (214, 11, 327), (328, 697, 326, 12), (74, 457, 697, 328), (457, 165, 455, 697), (220, 698, 457, 74), (3, 204, 698, 220), (204, 58, 456, 698), (456, 699, 458, 165), (58, 312, 699, 456), (312, 24, 346, 699), (324, 222, 13), (324, 459, 222), (459, 76, 222), (459, 461, 76), (459, 460, 461), (460, 62, 461), (461, 330, 76), (461, 208, 330), (208, 10, 330), (331, 324, 13), (331, 462, 324), (462, 70, 324), (462, 464, 70), (462, 463, 464), (463, 67, 464), (464, 216, 70), (464, 321, 216), (321, 8, 216), (225, 700, 227, 15), (79, 467, 700, 225), (467, 166, 465, 700), (333, 701, 467, 79), (17, 334, 701, 333), (334, 80, 466, 701), (466, 702, 468, 166), (80, 226, 702, 466), (226, 16, 224, 702), (338, 703, 224, 16), (84, 471, 703, 338), (471, 167, 469, 703), (230, 704, 471, 84), (10, 208, 704, 230), (208, 62, 470, 704), (470, 705, 472, 167), (62, 316, 705, 470), (316, 8, 229, 705), (228, 706, 225, 15), (82, 475, 706, 228), (475, 168, 473, 706), (336, 707, 475, 82), (9, 209, 707, 336), (209, 63, 474, 707), (474, 708, 476, 168), (63, 317, 708, 474), (317, 11, 339, 708), (231, 709, 334, 17), (85, 479, 709, 231), (479, 169, 477, 709), (339, 710, 479, 85), (11, 318, 710, 339), (318, 64, 478, 710), (478, 711, 480, 169), (64, 210, 711, 478), (210, 10, 230, 711), (235, 712, 198, 0), (89, 483, 712, 235), (483, 170, 481, 712), (343, 713, 483, 89), (21, 242, 713, 343), (242, 96, 482, 713), (484, 526, 94), (484, 482, 526), (482, 96, 526), (251, 256, 20), (251, 485, 256), (485, 110, 256), (485, 487, 110), (485, 486, 487), (486, 113, 487), (487, 364, 110), (487, 259, 364), (259, 29, 364), (341, 714, 244, 19), (87, 490, 714, 341), (490, 171, 488, 714), (233, 715, 490, 87), (5, 308, 715, 233), (308, 54, 489, 715), (489, 716, 491, 171), (54, 200, 716, 489), (200, 6, 236, 716), (402, 717, 340, 45), (148, 494, 717, 402), (494, 172, 492, 717), (294, 718, 494, 148), (18, 370, 718, 294), (370, 116, 493, 718), (493, 719, 495, 172), (116, 262, 719, 493), (262, 21, 307, 719), (546, 496, 101), (546, 498, 496), (498, 173, 496), (236, 720, 498, 90), (6, 237, 720, 236), (237, 91, 497, 720), (499, 550, 100), (499, 497, 550), (497, 91, 550), (207, 721, 239, 3), (61, 502, 721, 207), (502, 174, 500, 721), (315, 722, 502, 61), (0, 198, 722, 315), (198, 52, 501, 722), (501, 723, 503, 174), (52, 306, 723, 501), (306, 20, 357, 723), (409, 724, 299, 49), (155, 506, 724, 409), (506, 175, 504, 724), (301, 725, 506, 155), (45, 295, 725, 301), (295, 149, 505, 725), (505, 726, 507, 175), (149, 403, 726, 505), (403, 44, 408, 726), (249, 727, 255, 25), (103, 510, 727, 249), (510, 176, 508, 727), (357, 728, 510, 103), (20, 256, 728, 357), (256, 110, 509, 728), (509, 729, 511, 176), (110, 364, 729, 509), (364, 29, 365, 729), (261, 349, 26), (261, 512, 349), (512, 95, 349), (512, 514, 95), (512, 513, 514), (513, 50, 514), (514, 241, 95), (514, 304, 241), (304, 18, 241), (264, 258, 28), (264, 515, 258), (515, 112, 258), (515, 517, 112), (515, 516, 517), (516, 120, 517), (517, 366, 112), (517, 374, 366), (374, 22, 366), (243, 348, 26), (243, 518, 348), (518, 94, 348), (518, 520, 94), (518, 519, 520), (519, 105, 520), (520, 240, 94), (520, 251, 240), (251, 20, 240), (399, 730, 287, 41), (145, 523, 730, 399), (523, 177, 521, 730), (291, 731, 523, 145), (0, 198, 731, 291), (198, 52, 522, 731), (522, 732, 524, 177), (52, 306, 732, 522), (306, 20, 398, 732), (240, 361, 20), (240, 525, 361), (525, 107, 361), (526, 348, 94), (350, 26, 348, 526), (350, 656, 348), (527, 253, 107), (527, 242, 253), (242, 21, 253), (350, 349, 26), (350, 528, 349), (528, 95, 349), (528, 530, 95), (528, 529, 530), (529, 116, 530), (530, 241, 95), (530, 370, 241), (370, 18, 241), (263, 733, 346, 24), (117, 533, 733, 263), (533, 178, 531, 733), (371, 734, 533, 117), (23, 293, 734, 371), (293, 147, 532, 734), (532, 735, 534, 178), (147, 401, 735, 532), (401, 44, 311, 735), (248, 354, 27), (248, 535, 354), (535, 100, 354), (535, 537, 100), (535, 536, 537), (536, 117, 537), (537, 246, 100), (537, 371, 246), (371, 23, 246), (245, 254, 25), (245, 538, 254), (538, 108, 254), (538, 540, 108), (538, 539, 540), (539, 102, 540), (540, 362, 108), (540, 356, 362), (356, 24, 362), (393, 736, 389, 39), (139, 543, 736, 393), (543, 179, 541, 736), (285, 737, 543, 139), (24, 312, 737, 285), (312, 58, 542, 737), (542, 738, 544, 179), (58, 204, 738, 542), (204, 3, 392, 738), (236, 368, 6), (236, 545, 368), (545, 114, 368), (247, 546, 101), (22, 247, 344), (344, 90, 546), (547, 260, 114), (547, 355, 260), (355, 27, 260), (260, 354, 27), (260, 548, 354), (548, 100, 354), (549, 739, 548, 114), (91, 345, 739, 549), (739, 345, 246), (550, 246, 100), (345, 23, 246, 550), (345, 23, 246), (355, 353, 27), (355, 551, 353), (551, 99, 353), (551, 553, 99), (551, 552, 553), (552, 106, 553), (553, 245, 99), (553, 252, 245), (252, 25, 245), (233, 369, 5), (233, 554, 369), (554, 115, 369), (554, 556, 115), (554, 555, 556), (555, 97, 556), (556, 261, 115), (556, 243, 261), (243, 26, 261), (387, 740, 385, 36), (133, 559, 740, 387), (559, 180, 557, 740), (279, 741, 559, 133), (22, 374, 741, 279), (374, 120, 558, 741), (558, 742, 560, 180), (120, 266, 742, 558), (266, 30, 386, 742), (381, 743, 377, 33), (127, 563, 743, 381), (563, 181, 561, 743), (273, 744, 563, 127), (19, 305, 744, 273), (305, 51, 562, 744), (562, 745, 564, 181), (51, 197, 745, 562), (197, 1, 380, 745), (259, 265, 29), (259, 565, 265), (565, 119, 265), (565, 567, 119), (565, 566, 567), (566, 121, 567), (567, 373, 119), (567, 267, 373), (267, 31, 373), (257, 746, 264, 28), (111, 570, 746, 257), (570, 182, 568, 746), (365, 747, 570, 111), (29, 265, 747, 365), (265, 119, 569, 747), (569, 748, 571, 182), (119, 373, 748, 569), (373, 31, 268, 748), (270, 269, 32), (270, 572, 269), (572, 123, 269), (572, 574, 123), (572, 573, 574), (573, 125, 574), (574, 377, 123), (574, 379, 377), (379, 33, 377), (272, 749, 270, 32), (126, 577, 749, 272), (577, 183, 575, 749), (380, 750, 577, 126), (1, 234, 750, 380), (234, 88, 576, 750), (576, 751, 578, 183), (88, 342, 751, 576), (342, 31, 382, 751), (274, 752, 271, 34), (128, 581, 752, 274), (581, 184, 579, 752), (382, 753, 581, 128), (31, 267, 753, 382), (267, 121, 580, 753), (580, 754, 582, 184), (121, 375, 754, 580), (375, 19, 273, 754), (275, 276, 35), (275, 583, 276), (583, 130, 276), (583, 585, 130), (583, 584, 585), (584, 131, 585), (585, 384, 130), (585, 277, 384), (277, 37, 384), (388, 755, 275, 35), (134, 588, 755, 388), (588, 185, 586, 755), (280, 756, 588, 134), (2, 201, 756, 280), (201, 55, 587, 756), (587, 757, 589, 185), (55, 309, 757, 587), (309, 22, 279, 757), (278, 758, 384, 37), (132, 592, 758, 278), (592, 186, 590, 758), (386, 759, 592, 132), (30, 313, 759, 386), (313, 59, 591, 759), (591, 760, 593, 186), (59, 205, 760, 591), (205, 2, 280, 760), (389, 391, 39), (389, 594, 391), (594, 137, 391), (594, 596, 137), (594, 595, 596), (595, 136, 596), (596, 283, 137), (596, 390, 283), (390, 40, 283), (284, 761, 282, 38), (138, 599, 761, 284), (599, 187, 597, 761), (392, 762, 599, 138), (3, 239, 762, 392), (239, 93, 598, 762), (598, 763, 600, 187), (93, 347, 763, 598), (347, 25, 394, 763), (286, 764, 283, 40), (140, 603, 764, 286), (603, 188, 601, 764), (394, 765, 603, 140), (25, 254, 765, 394), (254, 108, 602, 765), (602, 766, 604, 188), (108, 362, 766, 602), (362, 24, 285, 766), (396, 289, 43), (396, 605, 289), (605, 143, 289), (605, 607, 143), (605, 606, 607), (606, 141, 607), (607, 397, 143), (607, 395, 397), (395, 42, 397), (290, 767, 397, 42), (144, 610, 767, 290), (610, 189, 608, 767), (398, 768, 610, 144), (20, 361, 768, 398), (361, 107, 609, 768), (609, 769, 611, 189), (107, 253, 769, 609), (253, 21, 400, 769), (292, 770, 396, 43), (146, 614, 770, 292), (614, 190, 612, 770), (400, 771, 614, 146), (21, 343, 771, 400), (343, 89, 613, 771), (613, 772, 615, 190), (89, 235, 772, 613), (235, 0, 291, 772), (206, 773, 232, 4), (60, 618, 773, 206), (618, 191, 616, 773), (314, 774, 618, 60), (7, 203, 774, 314), (203, 57, 617, 774), (617, 775, 619, 191), (57, 311, 775, 617), (311, 44, 403, 775), (299, 776, 406, 49), (153, 622, 776, 299), (622, 192, 620, 776), (407, 777, 622, 153), (48, 405, 777, 407), (405, 151, 621, 777), (621, 778, 623, 192), (151, 297, 778, 621), (297, 47, 404, 778), (300, 779, 405, 48), (154, 626, 779, 300), (626, 193, 624, 779), (408, 780, 626, 154), (44, 401, 780, 408), (401, 147, 625, 780), (625, 781, 627, 193), (147, 293, 781, 625), (293, 23, 410, 781), (302, 782, 404, 47), (156, 630, 782, 302), (630, 194, 628, 782), (410, 783, 630, 156), (23, 358, 783, 410), (358, 104, 629, 783), (629, 784, 631, 194), (104, 250, 784, 629), (250, 18, 411, 784), (303, 785, 298, 46), (157, 634, 785, 303), (634, 195, 632, 785), (411, 786, 634, 157), (18, 294, 786, 411), (294, 148, 633, 786), (633, 787, 635, 195), (148, 402, 787, 633), (402, 45, 301, 787)])
me_cube_002.polygons.foreach_set('use_smooth', [True] * 993)
me_cube_002.materials.append(mat_material_001)
me_cube_002.use_remesh_preserve_volume = False
me_cube_002.use_remesh_preserve_attributes = False
me_cube_002.use_mirror_x = True
me_cube_002.update()
me_sphere = bpy.data.meshes.new('Sphere')
me_sphere.from_pydata([(-0.1951, 0.0, 0.9808), (-0.3827, 0.0, 0.9239), (-0.5556, 0.0, 0.8315), (-0.7071, 0.0, 0.7071), (-0.8315, 0.0, 0.5556), (-0.9239, 0.0, 0.3827), (-0.9808, 0.0, 0.1951), (-1.0, 0.0, 7.55e-08), (-0.9808, 0.0, -0.1951), (-0.9239, 0.0, -0.3827), (-0.8315, 0.0, -0.5556), (-0.7071, 0.0, -0.7071), (-0.5556, 0.0, -0.8315), (-0.3827, 0.0, -0.9239), (-0.1951, 0.0, -0.9808), (-0.1913, 0.03806, 0.9808), (-0.3753, 0.07466, 0.9239), (-0.5449, 0.1084, 0.8315), (-0.6935, 0.1379, 0.7071), (-0.8155, 0.1622, 0.5556), (-0.9061, 0.1802, 0.3827), (-0.9619, 0.1913, 0.1951), (-0.9808, 0.1951, 1.192e-07), (-0.9619, 0.1913, -0.1951), (-0.9061, 0.1802, -0.3827), (-0.8155, 0.1622, -0.5556), (-0.6935, 0.1379, -0.7071), (-0.5449, 0.1084, -0.8315), (-0.3753, 0.07466, -0.9239), (-0.1913, 0.03806, -0.9808), (-0.1802, 0.07466, 0.9808), (-0.3536, 0.1464, 0.9239), (-0.5133, 0.2126, 0.8315), (-0.6533, 0.2706, 0.7071), (-0.7682, 0.3182, 0.5556), (-0.8536, 0.3536, 0.3827), (-0.9061, 0.3753, 0.1951), (-0.9239, 0.3827, 1.192e-07), (-0.9061, 0.3753, -0.1951), (-0.8536, 0.3536, -0.3827), (-0.7682, 0.3182, -0.5556), (-0.6533, 0.2706, -0.7071), (-0.5133, 0.2126, -0.8315), (-0.3536, 0.1464, -0.9239), (-0.1802, 0.07466, -0.9808), (-0.1622, 0.1084, 0.9808), (-0.3182, 0.2126, 0.9239), (-0.4619, 0.3087, 0.8315), (-0.5879, 0.3928, 0.7071), (-0.6913, 0.4619, 0.5556), (-0.7682, 0.5133, 0.3827), (-0.8155, 0.5449, 0.1951), (-0.8315, 0.5556, 1.192e-07), (-0.8155, 0.5449, -0.1951), (-0.7682, 0.5133, -0.3827), (-0.6913, 0.4619, -0.5556), (-0.5879, 0.3928, -0.7071), (-0.4619, 0.3087, -0.8315), (-0.3182, 0.2126, -0.9239), (-0.1622, 0.1084, -0.9808), (-0.1379, 0.1379, 0.9808), (-0.2706, 0.2706, 0.9239), (-0.3928, 0.3928, 0.8315), (-0.5, 0.5, 0.7071), (-0.5879, 0.5879, 0.5556), (-0.6533, 0.6533, 0.3827), (-0.6935, 0.6935, 0.1951), (-0.7071, 0.7071, 1.192e-07), (-0.6935, 0.6935, -0.1951), (-0.6533, 0.6533, -0.3827), (-0.5879, 0.5879, -0.5556), (-0.5, 0.5, -0.7071), (-0.3928, 0.3928, -0.8315), (-0.2706, 0.2706, -0.9239), (-0.1379, 0.1379, -0.9808), (-0.1084, 0.1622, 0.9808), (-0.2126, 0.3182, 0.9239), (-0.3087, 0.4619, 0.8315), (-0.3928, 0.5879, 0.7071), (-0.4619, 0.6913, 0.5556), (-0.5133, 0.7682, 0.3827), (-0.5449, 0.8155, 0.1951), (-0.5556, 0.8315, 1.192e-07), (-0.5449, 0.8155, -0.1951), (-0.5133, 0.7682, -0.3827), (-0.4619, 0.6913, -0.5556), (-0.3928, 0.5879, -0.7071), (-0.3087, 0.4619, -0.8315), (-0.2126, 0.3182, -0.9239), (-0.1084, 0.1622, -0.9808), (-0.07466, 0.1802, 0.9808), (-0.1464, 0.3536, 0.9239), (-0.2126, 0.5133, 0.8315), (-0.2706, 0.6533, 0.7071), (-0.3182, 0.7682, 0.5556), (-0.3536, 0.8536, 0.3827), (-0.3753, 0.9061, 0.1951), (-0.3827, 0.9239, 1.192e-07), (-0.3753, 0.9061, -0.1951), (-0.3536, 0.8536, -0.3827), (-0.3182, 0.7682, -0.5556), (-0.2706, 0.6533, -0.7071), (-0.2126, 0.5133, -0.8315), (-0.1464, 0.3536, -0.9239), (-0.07466, 0.1802, -0.9808), (-0.03806, 0.1913, 0.9808), (-0.07466, 0.3753, 0.9239), (-0.1084, 0.5449, 0.8315), (-0.1379, 0.6935, 0.7071), (-0.1622, 0.8155, 0.5556), (-0.1802, 0.9061, 0.3827), (-0.1913, 0.9619, 0.1951), (-0.1951, 0.9808, 1.192e-07), (-0.1913, 0.9619, -0.1951), (-0.1802, 0.9061, -0.3827), (-0.1622, 0.8155, -0.5556), (-0.1379, 0.6935, -0.7071), (-0.1084, 0.5449, -0.8315), (-0.07466, 0.3753, -0.9239), (-0.03806, 0.1913, -0.9808), (3.445e-07, 0.1951, 0.9808), (3.631e-07, 0.3827, 0.9239), (3.631e-07, 0.5556, 0.8315), (4.003e-07, 0.7071, 0.7071), (4.152e-07, 0.8315, 0.5556), (3.705e-07, 0.9239, 0.3827), (4.749e-07, 0.9808, 0.1951), (3.407e-07, 1.0, 1.192e-07), (4.749e-07, 0.9808, -0.1951), (3.407e-07, 0.9239, -0.3827), (4.152e-07, 0.8315, -0.5556), (4.003e-07, 0.7071, -0.7071), (3.929e-07, 0.5556, -0.8315), (3.556e-07, 0.3827, -0.9239), (3.147e-07, 0.1951, -0.9808), (0.03806, 0.1913, 0.9808), (0.07466, 0.3753, 0.9239), (0.1084, 0.5449, 0.8315), (0.138, 0.6935, 0.7071), (0.1622, 0.8155, 0.5556), (0.1802, 0.9061, 0.3827), (0.1913, 0.9619, 0.1951), (0.1951, 0.9808, 1.192e-07), (0.1913, 0.9619, -0.1951), (0.1802, 0.9061, -0.3827), (0.1622, 0.8155, -0.5556), (0.138, 0.6935, -0.7071), (0.1084, 0.5449, -0.8315), (0.07466, 0.3753, -0.9239), (0.03806, 0.1913, -0.9808), (0.07466, 0.1802, 0.9808), (0.1464, 0.3536, 0.9239), (0.2126, 0.5133, 0.8315), (0.2706, 0.6533, 0.7071), (0.3182, 0.7682, 0.5556), (0.3536, 0.8536, 0.3827), (0.3753, 0.9061, 0.1951), (0.3827, 0.9239, 1.192e-07), (0.3753, 0.9061, -0.1951), (0.3536, 0.8536, -0.3827), (0.3182, 0.7682, -0.5556), (0.2706, 0.6533, -0.7071), (0.2126, 0.5133, -0.8315), (0.1464, 0.3536, -0.9239), (0.07466, 0.1802, -0.9808), (0.1084, 0.1622, 0.9808), (0.2126, 0.3182, 0.9239), (0.3087, 0.4619, 0.8315), (0.3928, 0.5879, 0.7071), (0.4619, 0.6913, 0.5556), (0.5133, 0.7682, 0.3827), (0.5449, 0.8155, 0.1951), (0.5556, 0.8315, 1.192e-07), (0.5449, 0.8155, -0.1951), (0.5133, 0.7682, -0.3827), (0.4619, 0.6913, -0.5556), (0.3928, 0.5879, -0.7071), (0.3087, 0.4619, -0.8315), (0.2126, 0.3182, -0.9239), (0.1084, 0.1622, -0.9808), (0.138, 0.1379, 0.9808), (0.2706, 0.2706, 0.9239), (0.3928, 0.3928, 0.8315), (0.5, 0.5, 0.7071), (0.5879, 0.5879, 0.5556), (0.6533, 0.6533, 0.3827), (0.6935, 0.6935, 0.1951), (0.7071, 0.7071, 1.192e-07), (0.6935, 0.6935, -0.1951), (0.6533, 0.6533, -0.3827), (0.5879, 0.5879, -0.5556), (0.5, 0.5, -0.7071), (0.3928, 0.3928, -0.8315), (0.2706, 0.2706, -0.9239), (0.138, 0.1379, -0.9808), (0.1622, 0.1084, 0.9808), (0.3182, 0.2126, 0.9239), (0.4619, 0.3087, 0.8315), (0.5879, 0.3928, 0.7071), (0.6913, 0.4619, 0.5556), (0.7682, 0.5133, 0.3827), (0.8155, 0.5449, 0.1951), (0.8315, 0.5556, 1.192e-07), (0.8155, 0.5449, -0.1951), (0.7682, 0.5133, -0.3827), (0.6913, 0.4619, -0.5556), (0.5879, 0.3928, -0.7071), (0.4619, 0.3087, -0.8315), (0.3182, 0.2126, -0.9239), (0.1622, 0.1084, -0.9808), (0.1802, 0.07466, 0.9808), (0.3536, 0.1464, 0.9239), (0.5133, 0.2126, 0.8315), (0.6533, 0.2706, 0.7071), (0.7682, 0.3182, 0.5556), (0.8536, 0.3536, 0.3827), (0.9061, 0.3753, 0.1951), (0.9239, 0.3827, 1.192e-07), (0.9061, 0.3753, -0.1951), (0.8536, 0.3536, -0.3827), (0.7682, 0.3182, -0.5556), (0.6533, 0.2706, -0.7071), (0.5133, 0.2126, -0.8315), (0.3536, 0.1464, -0.9239), (0.1802, 0.07466, -0.9808), (0.1913, 0.03806, 0.9808), (0.3753, 0.07466, 0.9239), (0.5449, 0.1084, 0.8315), (0.6935, 0.1379, 0.7071), (0.8155, 0.1622, 0.5556), (0.9061, 0.1802, 0.3827), (0.9619, 0.1913, 0.1951), (0.9808, 0.1951, 1.192e-07), (0.9619, 0.1913, -0.1951), (0.9061, 0.1802, -0.3827), (0.8155, 0.1622, -0.5556), (0.6935, 0.1379, -0.7071), (0.5449, 0.1084, -0.8315), (0.3753, 0.07466, -0.9239), (0.1913, 0.03806, -0.9808), (0.1951, -3.353e-08, 0.9808), (0.3827, -5.215e-08, 0.9239), (0.5556, -6.706e-08, 0.8315), (0.7071, -5.96e-08, 0.7071), (0.8315, -1.043e-07, 0.5556), (0.9239, -1.49e-07, 0.3827), (0.9808, -1.49e-07, 0.1951), (1.0, -1.043e-07, 1.192e-07), (0.9808, -1.49e-07, -0.1951), (0.9239, -4.47e-08, -0.3827), (0.8315, -1.043e-07, -0.5556), (0.7071, -5.96e-08, -0.7071), (0.5556, -9.686e-08, -0.8315), (0.3827, -2.235e-08, -0.9239), (0.1951, 0.0, -0.9808), (0.1913, -0.03806, 0.9808), (0.3753, -0.07466, 0.9239), (0.5449, -0.1084, 0.8315), (0.6935, -0.1379, 0.7071), (0.8155, -0.1622, 0.5556), (0.9061, -0.1802, 0.3827), (0.9619, -0.1913, 0.1951), (0.9808, -0.1951, 1.192e-07), (0.9619, -0.1913, -0.1951), (0.9061, -0.1802, -0.3827), (0.8155, -0.1622, -0.5556), (0.6935, -0.1379, -0.7071), (0.5449, -0.1084, -0.8315), (0.3753, -0.07466, -0.9239), (0.1913, -0.03806, -0.9808), (0.1802, -0.07466, 0.9808), (0.3536, -0.1464, 0.9239), (0.5133, -0.2126, 0.8315), (0.6533, -0.2706, 0.7071), (0.7682, -0.3182, 0.5556), (0.8536, -0.3536, 0.3827), (0.9061, -0.3753, 0.1951), (0.9239, -0.3827, 1.192e-07), (0.9061, -0.3753, -0.1951), (0.8536, -0.3536, -0.3827), (0.7682, -0.3182, -0.5556), (0.6533, -0.2706, -0.7071), (0.5133, -0.2126, -0.8315), (0.3536, -0.1464, -0.9239), (0.1802, -0.07466, -0.9808), (0.1622, -0.1084, 0.9808), (0.3182, -0.2126, 0.9239), (0.4619, -0.3087, 0.8315), (0.5879, -0.3928, 0.7071), (0.6913, -0.4619, 0.5556), (0.7682, -0.5133, 0.3827), (0.8155, -0.5449, 0.1951), (0.8315, -0.5556, 1.192e-07), (0.8155, -0.5449, -0.1951), (0.7682, -0.5133, -0.3827), (0.6913, -0.4619, -0.5556), (0.5879, -0.3928, -0.7071), (0.4619, -0.3087, -0.8315), (0.3182, -0.2126, -0.9239), (0.1622, -0.1084, -0.9808), (0.138, -0.1379, 0.9808), (0.2706, -0.2706, 0.9239), (0.3928, -0.3928, 0.8315), (0.5, -0.5, 0.7071), (0.5879, -0.5879, 0.5556), (0.6533, -0.6533, 0.3827), (0.6935, -0.6935, 0.1951), (0.7071, -0.7071, 1.192e-07), (0.6935, -0.6935, -0.1951), (0.6533, -0.6533, -0.3827), (0.5879, -0.5879, -0.5556), (0.5, -0.5, -0.7071), (0.3928, -0.3928, -0.8315), (0.2706, -0.2706, -0.9239), (0.1379, -0.1379, -0.9808), (0.1084, -0.1622, 0.9808), (0.2126, -0.3182, 0.9239), (0.3087, -0.4619, 0.8315), (0.3928, -0.5879, 0.7071), (0.4619, -0.6913, 0.5556), (0.5133, -0.7682, 0.3827), (0.5449, -0.8155, 0.1951), (0.5556, -0.8315, 1.192e-07), (0.5449, -0.8155, -0.1951), (0.5133, -0.7682, -0.3827), (0.4619, -0.6913, -0.5556), (0.3928, -0.5879, -0.7071), (0.3087, -0.4619, -0.8315), (0.2126, -0.3182, -0.9239), (0.1084, -0.1622, -0.9808), (3.258e-07, 0.0, -1.0), (0.07466, -0.1802, 0.9808), (0.1464, -0.3536, 0.9239), (0.2126, -0.5133, 0.8315), (0.2706, -0.6533, 0.7071), (0.3182, -0.7682, 0.5556), (0.3536, -0.8536, 0.3827), (0.3753, -0.9061, 0.1951), (0.3827, -0.9239, 1.192e-07), (0.3753, -0.9061, -0.1951), (0.3536, -0.8536, -0.3827), (0.3182, -0.7682, -0.5556), (0.2706, -0.6533, -0.7071), (0.2126, -0.5133, -0.8315), (0.1464, -0.3536, -0.9239), (0.07466, -0.1802, -0.9808), (0.03806, -0.1913, 0.9808), (0.07466, -0.3753, 0.9239), (0.1084, -0.5449, 0.8315), (0.1379, -0.6935, 0.7071), (0.1622, -0.8155, 0.5556), (0.1802, -0.9061, 0.3827), (0.1913, -0.9619, 0.1951), (0.1951, -0.9808, 1.192e-07), (0.1913, -0.9619, -0.1951), (0.1802, -0.9061, -0.3827), (0.1622, -0.8155, -0.5556), (0.1379, -0.6935, -0.7071), (0.1084, -0.5449, -0.8315), (0.07466, -0.3753, -0.9239), (0.03806, -0.1913, -0.9808), (2.774e-07, -0.1951, 0.9808), (2.513e-07, -0.3827, 0.9239), (2.29e-07, -0.5556, 0.8315), (2.215e-07, -0.7071, 0.7071), (2.215e-07, -0.8315, 0.5556), (1.47e-07, -0.9239, 0.3827), (1.023e-07, -0.9808, 0.1951), (1.619e-07, -1.0, 1.192e-07), (1.023e-07, -0.9808, -0.1951), (1.768e-07, -0.9239, -0.3827), (2.215e-07, -0.8315, -0.5556), (2.215e-07, -0.7071, -0.7071), (2.141e-07, -0.5556, -0.8315), (3.109e-07, -0.3827, -0.9239), (3.147e-07, -0.1951, -0.9808), (-0.03806, -0.1913, 0.9808), (-0.07466, -0.3753, 0.9239), (-0.1084, -0.5449, 0.8315), (-0.1379, -0.6935, 0.7071), (-0.1622, -0.8155, 0.5556), (-0.1802, -0.9061, 0.3827), (-0.1913, -0.9619, 0.1951), (-0.1951, -0.9808, 1.192e-07), (-0.1913, -0.9619, -0.1951), (-0.1802, -0.9061, -0.3827), (-0.1622, -0.8155, -0.5556), (-0.1379, -0.6935, -0.7071), (-0.1084, -0.5449, -0.8315), (-0.07466, -0.3753, -0.9239), (-0.03806, -0.1913, -0.9808), (-0.07466, -0.1802, 0.9808), (-0.1464, -0.3536, 0.9239), (-0.2126, -0.5133, 0.8315), (-0.2706, -0.6533, 0.7071), (-0.3182, -0.7682, 0.5556), (-0.3536, -0.8536, 0.3827), (-0.3753, -0.9061, 0.1951), (-0.3827, -0.9239, 1.192e-07), (-0.3753, -0.9061, -0.1951), (-0.3536, -0.8536, -0.3827), (-0.3182, -0.7682, -0.5556), (-0.2706, -0.6533, -0.7071), (-0.2126, -0.5133, -0.8315), (-0.1464, -0.3536, -0.9239), (-0.07466, -0.1802, -0.9808), (-0.1084, -0.1622, 0.9808), (-0.2126, -0.3182, 0.9239), (-0.3087, -0.4619, 0.8315), (-0.3928, -0.5879, 0.7071), (-0.4619, -0.6913, 0.5556), (-0.5133, -0.7682, 0.3827), (-0.5449, -0.8155, 0.1951), (-0.5556, -0.8315, 1.192e-07), (-0.5449, -0.8155, -0.1951), (-0.5133, -0.7682, -0.3827), (-0.4619, -0.6913, -0.5556), (-0.3928, -0.5879, -0.7071), (-0.3087, -0.4619, -0.8315), (-0.2126, -0.3182, -0.9239), (-0.1084, -0.1622, -0.9808), (-0.1379, -0.1379, 0.9808), (-0.2706, -0.2706, 0.9239), (-0.3928, -0.3928, 0.8315), (-0.5, -0.5, 0.7071), (-0.5879, -0.5879, 0.5556), (-0.6533, -0.6533, 0.3827), (-0.6935, -0.6935, 0.1951), (-0.7071, -0.7071, 1.192e-07), (-0.6935, -0.6935, -0.1951), (-0.6533, -0.6533, -0.3827), (-0.5879, -0.5879, -0.5556), (-0.5, -0.5, -0.7071), (-0.3928, -0.3928, -0.8315), (-0.2706, -0.2706, -0.9239), (-0.1379, -0.1379, -0.9808), (5.491e-08, -1.81e-07, 1.0), (-0.1622, -0.1084, 0.9808), (-0.3182, -0.2126, 0.9239), (-0.4619, -0.3087, 0.8315), (-0.5879, -0.3928, 0.7071), (-0.6913, -0.4619, 0.5556), (-0.7682, -0.5133, 0.3827), (-0.8155, -0.5449, 0.1951), (-0.8315, -0.5556, 1.192e-07), (-0.8155, -0.5449, -0.1951), (-0.7682, -0.5133, -0.3827), (-0.6913, -0.4619, -0.5556), (-0.5879, -0.3928, -0.7071), (-0.4619, -0.3087, -0.8315), (-0.3182, -0.2126, -0.9239), (-0.1622, -0.1084, -0.9808), (-0.1802, -0.07466, 0.9808), (-0.3536, -0.1464, 0.9239), (-0.5133, -0.2126, 0.8315), (-0.6533, -0.2706, 0.7071), (-0.7682, -0.3182, 0.5556), (-0.8536, -0.3536, 0.3827), (-0.9061, -0.3753, 0.1951), (-0.9239, -0.3827, 1.192e-07), (-0.9061, -0.3753, -0.1951), (-0.8536, -0.3536, -0.3827), (-0.7682, -0.3182, -0.5556), (-0.6533, -0.2706, -0.7071), (-0.5133, -0.2126, -0.8315), (-0.3536, -0.1464, -0.9239), (-0.1802, -0.07466, -0.9808), (-0.1913, -0.03806, 0.9808), (-0.3753, -0.07466, 0.9239), (-0.5449, -0.1084, 0.8315), (-0.6935, -0.1379, 0.7071), (-0.8155, -0.1622, 0.5556), (-0.9061, -0.1802, 0.3827), (-0.9619, -0.1913, 0.1951), (-0.9808, -0.1951, 1.192e-07), (-0.9619, -0.1913, -0.1951), (-0.9061, -0.1802, -0.3827), (-0.8155, -0.1622, -0.5556), (-0.6935, -0.1379, -0.7071), (-0.5449, -0.1084, -0.8315), (-0.3753, -0.07466, -0.9239), (-0.1913, -0.03806, -0.9808)], [], [(9, 8, 23, 24), (3, 2, 17, 18), (10, 9, 24, 25), (4, 3, 18, 19), (11, 10, 25, 26), (5, 4, 19, 20), (12, 11, 26, 27), (6, 5, 20, 21), (13, 12, 27, 28), (7, 6, 21, 22), (1, 0, 15, 16), (14, 13, 28, 29), (8, 7, 22, 23), (2, 1, 16, 17), (26, 25, 40, 41), (20, 19, 34, 35), (27, 26, 41, 42), (21, 20, 35, 36), (28, 27, 42, 43), (22, 21, 36, 37), (16, 15, 30, 31), (29, 28, 43, 44), (23, 22, 37, 38), (17, 16, 31, 32), (24, 23, 38, 39), (18, 17, 32, 33), (25, 24, 39, 40), (19, 18, 33, 34), (39, 38, 53, 54), (33, 32, 47, 48), (40, 39, 54, 55), (34, 33, 48, 49), (41, 40, 55, 56), (35, 34, 49, 50), (42, 41, 56, 57), (36, 35, 50, 51), (43, 42, 57, 58), (37, 36, 51, 52), (31, 30, 45, 46), (44, 43, 58, 59), (38, 37, 52, 53), (32, 31, 46, 47), (58, 57, 72, 73), (52, 51, 66, 67), (46, 45, 60, 61), (59, 58, 73, 74), (53, 52, 67, 68), (47, 46, 61, 62), (54, 53, 68, 69), (48, 47, 62, 63), (55, 54, 69, 70), (49, 48, 63, 64), (56, 55, 70, 71), (50, 49, 64, 65), (57, 56, 71, 72), (51, 50, 65, 66), (71, 70, 85, 86), (65, 64, 79, 80), (72, 71, 86, 87), (66, 65, 80, 81), (73, 72, 87, 88), (67, 66, 81, 82), (61, 60, 75, 76), (74, 73, 88, 89), (68, 67, 82, 83), (62, 61, 76, 77), (69, 68, 83, 84), (63, 62, 77, 78), (70, 69, 84, 85), (64, 63, 78, 79), (84, 83, 98, 99), (78, 77, 92, 93), (85, 84, 99, 100), (79, 78, 93, 94), (86, 85, 100, 101), (80, 79, 94, 95), (87, 86, 101, 102), (81, 80, 95, 96), (88, 87, 102, 103), (82, 81, 96, 97), (76, 75, 90, 91), (89, 88, 103, 104), (83, 82, 97, 98), (77, 76, 91, 92), (103, 102, 117, 118), (97, 96, 111, 112), (91, 90, 105, 106), (104, 103, 118, 119), (98, 97, 112, 113), (92, 91, 106, 107), (99, 98, 113, 114), (93, 92, 107, 108), (100, 99, 114, 115), (94, 93, 108, 109), (101, 100, 115, 116), (95, 94, 109, 110), (102, 101, 116, 117), (96, 95, 110, 111), (109, 108, 123, 124), (116, 115, 130, 131), (110, 109, 124, 125), (117, 116, 131, 132), (111, 110, 125, 126), (118, 117, 132, 133), (112, 111, 126, 127), (106, 105, 120, 121), (119, 118, 133, 134), (113, 112, 127, 128), (107, 106, 121, 122), (114, 113, 128, 129), (108, 107, 122, 123), (115, 114, 129, 130), (128, 127, 142, 143), (122, 121, 136, 137), (129, 128, 143, 144), (123, 122, 137, 138), (130, 129, 144, 145), (124, 123, 138, 139), (131, 130, 145, 146), (125, 124, 139, 140), (132, 131, 146, 147), (126, 125, 140, 141), (133, 132, 147, 148), (127, 126, 141, 142), (121, 120, 135, 136), (134, 133, 148, 149), (147, 146, 161, 162), (141, 140, 155, 156), (148, 147, 162, 163), (142, 141, 156, 157), (136, 135, 150, 151), (149, 148, 163, 164), (143, 142, 157, 158), (137, 136, 151, 152), (144, 143, 158, 159), (138, 137, 152, 153), (145, 144, 159, 160), (139, 138, 153, 154), (146, 145, 160, 161), (140, 139, 154, 155), (160, 159, 174, 175), (154, 153, 168, 169), (161, 160, 175, 176), (155, 154, 169, 170), (162, 161, 176, 177), (156, 155, 170, 171), (163, 162, 177, 178), (157, 156, 171, 172), (151, 150, 165, 166), (164, 163, 178, 179), (158, 157, 172, 173), (152, 151, 166, 167), (159, 158, 173, 174), (153, 152, 167, 168), (179, 178, 193, 194), (173, 172, 187, 188), (167, 166, 181, 182), (174, 173, 188, 189), (168, 167, 182, 183), (175, 174, 189, 190), (169, 168, 183, 184), (176, 175, 190, 191), (170, 169, 184, 185), (177, 176, 191, 192), (171, 170, 185, 186), (178, 177, 192, 193), (172, 171, 186, 187), (166, 165, 180, 181), (192, 191, 206, 207), (186, 185, 200, 201), (193, 192, 207, 208), (187, 186, 201, 202), (181, 180, 195, 196), (194, 193, 208, 209), (188, 187, 202, 203), (182, 181, 196, 197), (189, 188, 203, 204), (183, 182, 197, 198), (190, 189, 204, 205), (184, 183, 198, 199), (191, 190, 205, 206), (185, 184, 199, 200), (205, 204, 219, 220), (199, 198, 213, 214), (206, 205, 220, 221), (200, 199, 214, 215), (207, 206, 221, 222), (201, 200, 215, 216), (208, 207, 222, 223), (202, 201, 216, 217), (196, 195, 210, 211), (209, 208, 223, 224), (203, 202, 217, 218), (197, 196, 211, 212), (204, 203, 218, 219), (198, 197, 212, 213), (224, 223, 238, 239), (218, 217, 232, 233), (212, 211, 226, 227), (219, 218, 233, 234), (213, 212, 227, 228), (220, 219, 234, 235), (214, 213, 228, 229), (221, 220, 235, 236), (215, 214, 229, 230), (222, 221, 236, 237), (216, 215, 230, 231), (223, 222, 237, 238), (217, 216, 231, 232), (211, 210, 225, 226), (237, 236, 251, 252), (231, 230, 245, 246), (238, 237, 252, 253), (232, 231, 246, 247), (226, 225, 240, 241), (239, 238, 253, 254), (233, 232, 247, 248), (227, 226, 241, 242), (234, 233, 248, 249), (228, 227, 242, 243), (235, 234, 249, 250), (229, 228, 243, 244), (236, 235, 250, 251), (230, 229, 244, 245), (243, 242, 257, 258), (250, 249, 264, 265), (244, 243, 258, 259), (251, 250, 265, 266), (245, 244, 259, 260), (252, 251, 266, 267), (246, 245, 260, 261), (253, 252, 267, 268), (247, 246, 261, 262), (241, 240, 255, 256), (254, 253, 268, 269), (248, 247, 262, 263), (242, 241, 256, 257), (249, 248, 263, 264), (262, 261, 276, 277), (256, 255, 270, 271), (269, 268, 283, 284), (263, 262, 277, 278), (257, 256, 271, 272), (264, 263, 278, 279), (258, 257, 272, 273), (265, 264, 279, 280), (259, 258, 273, 274), (266, 265, 280, 281), (260, 259, 274, 275), (267, 266, 281, 282), (261, 260, 275, 276), (268, 267, 282, 283), (281, 280, 295, 296), (275, 274, 289, 290), (282, 281, 296, 297), (276, 275, 290, 291), (283, 282, 297, 298), (277, 276, 291, 292), (271, 270, 285, 286), (284, 283, 298, 299), (278, 277, 292, 293), (272, 271, 286, 287), (279, 278, 293, 294), (273, 272, 287, 288), (280, 279, 294, 295), (274, 273, 288, 289), (294, 293, 308, 309), (288, 287, 302, 303), (295, 294, 309, 310), (289, 288, 303, 304), (296, 295, 310, 311), (290, 289, 304, 305), (297, 296, 311, 312), (291, 290, 305, 306), (298, 297, 312, 313), (292, 291, 306, 307), (286, 285, 300, 301), (299, 298, 313, 314), (293, 292, 307, 308), (287, 286, 301, 302), (313, 312, 327, 328), (307, 306, 321, 322), (301, 300, 315, 316), (314, 313, 328, 329), (308, 307, 322, 323), (302, 301, 316, 317), (309, 308, 323, 324), (303, 302, 317, 318), (310, 309, 324, 325), (304, 303, 318, 319), (311, 310, 325, 326), (305, 304, 319, 320), (312, 311, 326, 327), (306, 305, 320, 321), (326, 325, 341, 342), (320, 319, 335, 336), (327, 326, 342, 343), (321, 320, 336, 337), (328, 327, 343, 344), (322, 321, 337, 338), (316, 315, 331, 332), (329, 328, 344, 345), (323, 322, 338, 339), (317, 316, 332, 333), (324, 323, 339, 340), (318, 317, 333, 334), (325, 324, 340, 341), (319, 318, 334, 335), (340, 339, 354, 355), (334, 333, 348, 349), (341, 340, 355, 356), (335, 334, 349, 350), (342, 341, 356, 357), (336, 335, 350, 351), (343, 342, 357, 358), (337, 336, 351, 352), (344, 343, 358, 359), (338, 337, 352, 353), (332, 331, 346, 347), (345, 344, 359, 360), (339, 338, 353, 354), (333, 332, 347, 348), (359, 358, 373, 374), (353, 352, 367, 368), (347, 346, 361, 362), (360, 359, 374, 375), (354, 353, 368, 369), (348, 347, 362, 363), (355, 354, 369, 370), (349, 348, 363, 364), (356, 355, 370, 371), (350, 349, 364, 365), (357, 356, 371, 372), (351, 350, 365, 366), (358, 357, 372, 373), (352, 351, 366, 367), (372, 371, 386, 387), (366, 365, 380, 381), (373, 372, 387, 388), (367, 366, 381, 382), (374, 373, 388, 389), (368, 367, 382, 383), (362, 361, 376, 377), (375, 374, 389, 390), (369, 368, 383, 384), (363, 362, 377, 378), (370, 369, 384, 385), (364, 363, 378, 379), (371, 370, 385, 386), (365, 364, 379, 380), (378, 377, 392, 393), (385, 384, 399, 400), (379, 378, 393, 394), (386, 385, 400, 401), (380, 379, 394, 395), (387, 386, 401, 402), (381, 380, 395, 396), (388, 387, 402, 403), (382, 381, 396, 397), (389, 388, 403, 404), (383, 382, 397, 398), (377, 376, 391, 392), (390, 389, 404, 405), (384, 383, 398, 399), (397, 396, 411, 412), (404, 403, 418, 419), (398, 397, 412, 413), (392, 391, 406, 407), (405, 404, 419, 420), (399, 398, 413, 414), (393, 392, 407, 408), (400, 399, 414, 415), (394, 393, 408, 409), (401, 400, 415, 416), (395, 394, 409, 410), (402, 401, 416, 417), (396, 395, 410, 411), (403, 402, 417, 418), (416, 415, 430, 431), (410, 409, 424, 425), (417, 416, 431, 432), (411, 410, 425, 426), (418, 417, 432, 433), (412, 411, 426, 427), (419, 418, 433, 434), (413, 412, 427, 428), (407, 406, 421, 422), (420, 419, 434, 435), (414, 413, 428, 429), (408, 407, 422, 423), (415, 414, 429, 430), (409, 408, 423, 424), (435, 434, 450, 451), (429, 428, 444, 445), (423, 422, 438, 439), (430, 429, 445, 446), (424, 423, 439, 440), (431, 430, 446, 447), (425, 424, 440, 441), (432, 431, 447, 448), (426, 425, 441, 442), (433, 432, 448, 449), (427, 426, 442, 443), (434, 433, 449, 450), (428, 427, 443, 444), (422, 421, 437, 438), (449, 448, 463, 464), (443, 442, 457, 458), (450, 449, 464, 465), (444, 443, 458, 459), (438, 437, 452, 453), (451, 450, 465, 466), (445, 444, 459, 460), (439, 438, 453, 454), (446, 445, 460, 461), (440, 439, 454, 455), (447, 446, 461, 462), (441, 440, 455, 456), (448, 447, 462, 463), (442, 441, 456, 457), (462, 461, 476, 477), (456, 455, 470, 471), (463, 462, 477, 478), (457, 456, 471, 472), (464, 463, 478, 479), (458, 457, 472, 473), (465, 464, 479, 480), (459, 458, 473, 474), (453, 452, 467, 468), (466, 465, 480, 481), (460, 459, 474, 475), (454, 453, 468, 469), (461, 460, 475, 476), (455, 454, 469, 470), (330, 14, 29), (0, 436, 15), (15, 436, 30), (330, 29, 44), (330, 44, 59), (30, 436, 45), (330, 59, 74), (45, 436, 60), (60, 436, 75), (330, 74, 89), (330, 89, 104), (75, 436, 90), (90, 436, 105), (330, 104, 119), (105, 436, 120), (330, 119, 134), (330, 134, 149), (120, 436, 135), (135, 436, 150), (330, 149, 164), (150, 436, 165), (330, 164, 179), (330, 179, 194), (165, 436, 180), (180, 436, 195), (330, 194, 209), (195, 436, 210), (330, 209, 224), (330, 224, 239), (210, 436, 225), (225, 436, 240), (330, 239, 254), (240, 436, 255), (330, 254, 269), (330, 269, 284), (255, 436, 270), (270, 436, 285), (330, 284, 299), (330, 299, 314), (285, 436, 300), (330, 314, 329), (300, 436, 315), (315, 436, 331), (330, 329, 345), (330, 345, 360), (331, 436, 346), (330, 360, 375), (346, 436, 361), (361, 436, 376), (330, 375, 390), (330, 390, 405), (376, 436, 391), (391, 436, 406), (330, 405, 420), (406, 436, 421), (330, 420, 435), (330, 435, 451), (421, 436, 437), (437, 436, 452), (330, 451, 466), (452, 436, 467), (330, 466, 481), (481, 480, 13, 14), (475, 474, 7, 8), (469, 468, 1, 2), (330, 481, 14), (476, 475, 8, 9), (470, 469, 2, 3), (477, 476, 9, 10), (471, 470, 3, 4), (478, 477, 10, 11), (472, 471, 4, 5), (479, 478, 11, 12), (473, 472, 5, 6), (467, 436, 0), (480, 479, 12, 13), (474, 473, 6, 7), (468, 467, 0, 1)])
me_sphere.materials.append(mat_material_002)
me_sphere.use_remesh_preserve_volume = False
me_sphere.use_remesh_preserve_attributes = False
me_sphere.use_mirror_vertex_groups = False
me_sphere.update()
me_sphere_001 = bpy.data.meshes.new('Sphere.001')
me_sphere_001.from_pydata([(-0.1951, 0.0, 0.9808), (-0.3827, 0.0, 0.9239), (-0.5556, 0.0, 0.8315), (-0.7071, 0.0, 0.7071), (-0.8315, 0.0, 0.5556), (-0.9239, 0.0, 0.3827), (-0.9808, 0.0, 0.1951), (-1.0, 0.0, 7.55e-08), (-0.9808, 0.0, -0.1951), (-0.9239, 0.0, -0.3827), (-0.8315, 0.0, -0.5556), (-0.7071, 0.0, -0.7071), (-0.5556, 0.0, -0.8315), (-0.3827, 0.0, -0.9239), (-0.1951, 0.0, -0.9808), (-0.1913, 0.03806, 0.9808), (-0.3753, 0.07466, 0.9239), (-0.5449, 0.1084, 0.8315), (-0.6935, 0.1379, 0.7071), (-0.8155, 0.1622, 0.5556), (-0.9061, 0.1802, 0.3827), (-0.9619, 0.1913, 0.1951), (-0.9808, 0.1951, 1.192e-07), (-0.9619, 0.1913, -0.1951), (-0.9061, 0.1802, -0.3827), (-0.8155, 0.1622, -0.5556), (-0.6935, 0.1379, -0.7071), (-0.5449, 0.1084, -0.8315), (-0.3753, 0.07466, -0.9239), (-0.1913, 0.03806, -0.9808), (-0.1802, 0.07466, 0.9808), (-0.3536, 0.1464, 0.9239), (-0.5133, 0.2126, 0.8315), (-0.6533, 0.2706, 0.7071), (-0.7682, 0.3182, 0.5556), (-0.8536, 0.3536, 0.3827), (-0.9061, 0.3753, 0.1951), (-0.9239, 0.3827, 1.192e-07), (-0.9061, 0.3753, -0.1951), (-0.8536, 0.3536, -0.3827), (-0.7682, 0.3182, -0.5556), (-0.6533, 0.2706, -0.7071), (-0.5133, 0.2126, -0.8315), (-0.3536, 0.1464, -0.9239), (-0.1802, 0.07466, -0.9808), (-0.1622, 0.1084, 0.9808), (-0.3182, 0.2126, 0.9239), (-0.4619, 0.3087, 0.8315), (-0.5879, 0.3928, 0.7071), (-0.6913, 0.4619, 0.5556), (-0.7682, 0.5133, 0.3827), (-0.8155, 0.5449, 0.1951), (-0.8315, 0.5556, 1.192e-07), (-0.8155, 0.5449, -0.1951), (-0.7682, 0.5133, -0.3827), (-0.6913, 0.4619, -0.5556), (-0.5879, 0.3928, -0.7071), (-0.4619, 0.3087, -0.8315), (-0.3182, 0.2126, -0.9239), (-0.1622, 0.1084, -0.9808), (-0.1379, 0.1379, 0.9808), (-0.2706, 0.2706, 0.9239), (-0.3928, 0.3928, 0.8315), (-0.5, 0.5, 0.7071), (-0.5879, 0.5879, 0.5556), (-0.6533, 0.6533, 0.3827), (-0.6935, 0.6935, 0.1951), (-0.7071, 0.7071, 1.192e-07), (-0.6935, 0.6935, -0.1951), (-0.6533, 0.6533, -0.3827), (-0.5879, 0.5879, -0.5556), (-0.5, 0.5, -0.7071), (-0.3928, 0.3928, -0.8315), (-0.2706, 0.2706, -0.9239), (-0.1379, 0.1379, -0.9808), (-0.1084, 0.1622, 0.9808), (-0.2126, 0.3182, 0.9239), (-0.3087, 0.4619, 0.8315), (-0.3928, 0.5879, 0.7071), (-0.4619, 0.6913, 0.5556), (-0.5133, 0.7682, 0.3827), (-0.5449, 0.8155, 0.1951), (-0.5556, 0.8315, 1.192e-07), (-0.5449, 0.8155, -0.1951), (-0.5133, 0.7682, -0.3827), (-0.4619, 0.6913, -0.5556), (-0.3928, 0.5879, -0.7071), (-0.3087, 0.4619, -0.8315), (-0.2126, 0.3182, -0.9239), (-0.1084, 0.1622, -0.9808), (-0.07466, 0.1802, 0.9808), (-0.1464, 0.3536, 0.9239), (-0.2126, 0.5133, 0.8315), (-0.2706, 0.6533, 0.7071), (-0.3182, 0.7682, 0.5556), (-0.3536, 0.8536, 0.3827), (-0.3753, 0.9061, 0.1951), (-0.3827, 0.9239, 1.192e-07), (-0.3753, 0.9061, -0.1951), (-0.3536, 0.8536, -0.3827), (-0.3182, 0.7682, -0.5556), (-0.2706, 0.6533, -0.7071), (-0.2126, 0.5133, -0.8315), (-0.1464, 0.3536, -0.9239), (-0.07466, 0.1802, -0.9808), (-0.03806, 0.1913, 0.9808), (-0.07466, 0.3753, 0.9239), (-0.1084, 0.5449, 0.8315), (-0.1379, 0.6935, 0.7071), (-0.1622, 0.8155, 0.5556), (-0.1802, 0.9061, 0.3827), (-0.1913, 0.9619, 0.1951), (-0.1951, 0.9808, 1.192e-07), (-0.1913, 0.9619, -0.1951), (-0.1802, 0.9061, -0.3827), (-0.1622, 0.8155, -0.5556), (-0.1379, 0.6935, -0.7071), (-0.1084, 0.5449, -0.8315), (-0.07466, 0.3753, -0.9239), (-0.03806, 0.1913, -0.9808), (3.445e-07, 0.1951, 0.9808), (3.631e-07, 0.3827, 0.9239), (3.631e-07, 0.5556, 0.8315), (4.003e-07, 0.7071, 0.7071), (4.152e-07, 0.8315, 0.5556), (3.705e-07, 0.9239, 0.3827), (4.749e-07, 0.9808, 0.1951), (3.407e-07, 1.0, 1.192e-07), (4.749e-07, 0.9808, -0.1951), (3.407e-07, 0.9239, -0.3827), (4.152e-07, 0.8315, -0.5556), (4.003e-07, 0.7071, -0.7071), (3.929e-07, 0.5556, -0.8315), (3.556e-07, 0.3827, -0.9239), (3.147e-07, 0.1951, -0.9808), (0.03806, 0.1913, 0.9808), (0.07466, 0.3753, 0.9239), (0.1084, 0.5449, 0.8315), (0.138, 0.6935, 0.7071), (0.1622, 0.8155, 0.5556), (0.1802, 0.9061, 0.3827), (0.1913, 0.9619, 0.1951), (0.1951, 0.9808, 1.192e-07), (0.1913, 0.9619, -0.1951), (0.1802, 0.9061, -0.3827), (0.1622, 0.8155, -0.5556), (0.138, 0.6935, -0.7071), (0.1084, 0.5449, -0.8315), (0.07466, 0.3753, -0.9239), (0.03806, 0.1913, -0.9808), (0.07466, 0.1802, 0.9808), (0.1464, 0.3536, 0.9239), (0.2126, 0.5133, 0.8315), (0.2706, 0.6533, 0.7071), (0.3182, 0.7682, 0.5556), (0.3536, 0.8536, 0.3827), (0.3753, 0.9061, 0.1951), (0.3827, 0.9239, 1.192e-07), (0.3753, 0.9061, -0.1951), (0.3536, 0.8536, -0.3827), (0.3182, 0.7682, -0.5556), (0.2706, 0.6533, -0.7071), (0.2126, 0.5133, -0.8315), (0.1464, 0.3536, -0.9239), (0.07466, 0.1802, -0.9808), (0.1084, 0.1622, 0.9808), (0.2126, 0.3182, 0.9239), (0.3087, 0.4619, 0.8315), (0.3928, 0.5879, 0.7071), (0.4619, 0.6913, 0.5556), (0.5133, 0.7682, 0.3827), (0.5449, 0.8155, 0.1951), (0.5556, 0.8315, 1.192e-07), (0.5449, 0.8155, -0.1951), (0.5133, 0.7682, -0.3827), (0.4619, 0.6913, -0.5556), (0.3928, 0.5879, -0.7071), (0.3087, 0.4619, -0.8315), (0.2126, 0.3182, -0.9239), (0.1084, 0.1622, -0.9808), (0.138, 0.1379, 0.9808), (0.2706, 0.2706, 0.9239), (0.3928, 0.3928, 0.8315), (0.5, 0.5, 0.7071), (0.5879, 0.5879, 0.5556), (0.6533, 0.6533, 0.3827), (0.6935, 0.6935, 0.1951), (0.7071, 0.7071, 1.192e-07), (0.6935, 0.6935, -0.1951), (0.6533, 0.6533, -0.3827), (0.5879, 0.5879, -0.5556), (0.5, 0.5, -0.7071), (0.3928, 0.3928, -0.8315), (0.2706, 0.2706, -0.9239), (0.138, 0.1379, -0.9808), (0.1622, 0.1084, 0.9808), (0.3182, 0.2126, 0.9239), (0.4619, 0.3087, 0.8315), (0.5879, 0.3928, 0.7071), (0.6913, 0.4619, 0.5556), (0.7682, 0.5133, 0.3827), (0.8155, 0.5449, 0.1951), (0.8315, 0.5556, 1.192e-07), (0.8155, 0.5449, -0.1951), (0.7682, 0.5133, -0.3827), (0.6913, 0.4619, -0.5556), (0.5879, 0.3928, -0.7071), (0.4619, 0.3087, -0.8315), (0.3182, 0.2126, -0.9239), (0.1622, 0.1084, -0.9808), (0.1802, 0.07466, 0.9808), (0.3536, 0.1464, 0.9239), (0.5133, 0.2126, 0.8315), (0.6533, 0.2706, 0.7071), (0.7682, 0.3182, 0.5556), (0.8536, 0.3536, 0.3827), (0.9061, 0.3753, 0.1951), (0.9239, 0.3827, 1.192e-07), (0.9061, 0.3753, -0.1951), (0.8536, 0.3536, -0.3827), (0.7682, 0.3182, -0.5556), (0.6533, 0.2706, -0.7071), (0.5133, 0.2126, -0.8315), (0.3536, 0.1464, -0.9239), (0.1802, 0.07466, -0.9808), (0.1913, 0.03806, 0.9808), (0.3753, 0.07466, 0.9239), (0.5449, 0.1084, 0.8315), (0.6935, 0.1379, 0.7071), (0.8155, 0.1622, 0.5556), (0.9061, 0.1802, 0.3827), (0.9619, 0.1913, 0.1951), (0.9808, 0.1951, 1.192e-07), (0.9619, 0.1913, -0.1951), (0.9061, 0.1802, -0.3827), (0.8155, 0.1622, -0.5556), (0.6935, 0.1379, -0.7071), (0.5449, 0.1084, -0.8315), (0.3753, 0.07466, -0.9239), (0.1913, 0.03806, -0.9808), (0.1951, -3.353e-08, 0.9808), (0.3827, -5.215e-08, 0.9239), (0.5556, -6.706e-08, 0.8315), (0.7071, -5.96e-08, 0.7071), (0.8315, -1.043e-07, 0.5556), (0.9239, -1.49e-07, 0.3827), (0.9808, -1.49e-07, 0.1951), (1.0, -1.043e-07, 1.192e-07), (0.9808, -1.49e-07, -0.1951), (0.9239, -4.47e-08, -0.3827), (0.8315, -1.043e-07, -0.5556), (0.7071, -5.96e-08, -0.7071), (0.5556, -9.686e-08, -0.8315), (0.3827, -2.235e-08, -0.9239), (0.1951, 0.0, -0.9808), (0.1913, -0.03806, 0.9808), (0.3753, -0.07466, 0.9239), (0.5449, -0.1084, 0.8315), (0.6935, -0.1379, 0.7071), (0.8155, -0.1622, 0.5556), (0.9061, -0.1802, 0.3827), (0.9619, -0.1913, 0.1951), (0.9808, -0.1951, 1.192e-07), (0.9619, -0.1913, -0.1951), (0.9061, -0.1802, -0.3827), (0.8155, -0.1622, -0.5556), (0.6935, -0.1379, -0.7071), (0.5449, -0.1084, -0.8315), (0.3753, -0.07466, -0.9239), (0.1913, -0.03806, -0.9808), (0.1802, -0.07466, 0.9808), (0.3536, -0.1464, 0.9239), (0.5133, -0.2126, 0.8315), (0.6533, -0.2706, 0.7071), (0.7682, -0.3182, 0.5556), (0.8536, -0.3536, 0.3827), (0.9061, -0.3753, 0.1951), (0.9239, -0.3827, 1.192e-07), (0.9061, -0.3753, -0.1951), (0.8536, -0.3536, -0.3827), (0.7682, -0.3182, -0.5556), (0.6533, -0.2706, -0.7071), (0.5133, -0.2126, -0.8315), (0.3536, -0.1464, -0.9239), (0.1802, -0.07466, -0.9808), (0.1622, -0.1084, 0.9808), (0.3182, -0.2126, 0.9239), (0.4619, -0.3087, 0.8315), (0.5879, -0.3928, 0.7071), (0.6913, -0.4619, 0.5556), (0.7682, -0.5133, 0.3827), (0.8155, -0.5449, 0.1951), (0.8315, -0.5556, 1.192e-07), (0.8155, -0.5449, -0.1951), (0.7682, -0.5133, -0.3827), (0.6913, -0.4619, -0.5556), (0.5879, -0.3928, -0.7071), (0.4619, -0.3087, -0.8315), (0.3182, -0.2126, -0.9239), (0.1622, -0.1084, -0.9808), (0.138, -0.1379, 0.9808), (0.2706, -0.2706, 0.9239), (0.3928, -0.3928, 0.8315), (0.5, -0.5, 0.7071), (0.5879, -0.5879, 0.5556), (0.6533, -0.6533, 0.3827), (0.6935, -0.6935, 0.1951), (0.7071, -0.7071, 1.192e-07), (0.6935, -0.6935, -0.1951), (0.6533, -0.6533, -0.3827), (0.5879, -0.5879, -0.5556), (0.5, -0.5, -0.7071), (0.3928, -0.3928, -0.8315), (0.2706, -0.2706, -0.9239), (0.1379, -0.1379, -0.9808), (0.1084, -0.1622, 0.9808), (0.2126, -0.3182, 0.9239), (0.3087, -0.4619, 0.8315), (0.3928, -0.5879, 0.7071), (0.4619, -0.6913, 0.5556), (0.5133, -0.7682, 0.3827), (0.5449, -0.8155, 0.1951), (0.5556, -0.8315, 1.192e-07), (0.5449, -0.8155, -0.1951), (0.5133, -0.7682, -0.3827), (0.4619, -0.6913, -0.5556), (0.3928, -0.5879, -0.7071), (0.3087, -0.4619, -0.8315), (0.2126, -0.3182, -0.9239), (0.1084, -0.1622, -0.9808), (3.258e-07, 0.0, -1.0), (0.07466, -0.1802, 0.9808), (0.1464, -0.3536, 0.9239), (0.2126, -0.5133, 0.8315), (0.2706, -0.6533, 0.7071), (0.3182, -0.7682, 0.5556), (0.3536, -0.8536, 0.3827), (0.3753, -0.9061, 0.1951), (0.3827, -0.9239, 1.192e-07), (0.3753, -0.9061, -0.1951), (0.3536, -0.8536, -0.3827), (0.3182, -0.7682, -0.5556), (0.2706, -0.6533, -0.7071), (0.2126, -0.5133, -0.8315), (0.1464, -0.3536, -0.9239), (0.07466, -0.1802, -0.9808), (0.03806, -0.1913, 0.9808), (0.07466, -0.3753, 0.9239), (0.1084, -0.5449, 0.8315), (0.1379, -0.6935, 0.7071), (0.1622, -0.8155, 0.5556), (0.1802, -0.9061, 0.3827), (0.1913, -0.9619, 0.1951), (0.1951, -0.9808, 1.192e-07), (0.1913, -0.9619, -0.1951), (0.1802, -0.9061, -0.3827), (0.1622, -0.8155, -0.5556), (0.1379, -0.6935, -0.7071), (0.1084, -0.5449, -0.8315), (0.07466, -0.3753, -0.9239), (0.03806, -0.1913, -0.9808), (2.774e-07, -0.1951, 0.9808), (2.513e-07, -0.3827, 0.9239), (2.29e-07, -0.5556, 0.8315), (2.215e-07, -0.7071, 0.7071), (2.215e-07, -0.8315, 0.5556), (1.47e-07, -0.9239, 0.3827), (1.023e-07, -0.9808, 0.1951), (1.619e-07, -1.0, 1.192e-07), (1.023e-07, -0.9808, -0.1951), (1.768e-07, -0.9239, -0.3827), (2.215e-07, -0.8315, -0.5556), (2.215e-07, -0.7071, -0.7071), (2.141e-07, -0.5556, -0.8315), (3.109e-07, -0.3827, -0.9239), (3.147e-07, -0.1951, -0.9808), (-0.03806, -0.1913, 0.9808), (-0.07466, -0.3753, 0.9239), (-0.1084, -0.5449, 0.8315), (-0.1379, -0.6935, 0.7071), (-0.1622, -0.8155, 0.5556), (-0.1802, -0.9061, 0.3827), (-0.1913, -0.9619, 0.1951), (-0.1951, -0.9808, 1.192e-07), (-0.1913, -0.9619, -0.1951), (-0.1802, -0.9061, -0.3827), (-0.1622, -0.8155, -0.5556), (-0.1379, -0.6935, -0.7071), (-0.1084, -0.5449, -0.8315), (-0.07466, -0.3753, -0.9239), (-0.03806, -0.1913, -0.9808), (-0.07466, -0.1802, 0.9808), (-0.1464, -0.3536, 0.9239), (-0.2126, -0.5133, 0.8315), (-0.2706, -0.6533, 0.7071), (-0.3182, -0.7682, 0.5556), (-0.3536, -0.8536, 0.3827), (-0.3753, -0.9061, 0.1951), (-0.3827, -0.9239, 1.192e-07), (-0.3753, -0.9061, -0.1951), (-0.3536, -0.8536, -0.3827), (-0.3182, -0.7682, -0.5556), (-0.2706, -0.6533, -0.7071), (-0.2126, -0.5133, -0.8315), (-0.1464, -0.3536, -0.9239), (-0.07466, -0.1802, -0.9808), (-0.1084, -0.1622, 0.9808), (-0.2126, -0.3182, 0.9239), (-0.3087, -0.4619, 0.8315), (-0.3928, -0.5879, 0.7071), (-0.4619, -0.6913, 0.5556), (-0.5133, -0.7682, 0.3827), (-0.5449, -0.8155, 0.1951), (-0.5556, -0.8315, 1.192e-07), (-0.5449, -0.8155, -0.1951), (-0.5133, -0.7682, -0.3827), (-0.4619, -0.6913, -0.5556), (-0.3928, -0.5879, -0.7071), (-0.3087, -0.4619, -0.8315), (-0.2126, -0.3182, -0.9239), (-0.1084, -0.1622, -0.9808), (-0.1379, -0.1379, 0.9808), (-0.2706, -0.2706, 0.9239), (-0.3928, -0.3928, 0.8315), (-0.5, -0.5, 0.7071), (-0.5879, -0.5879, 0.5556), (-0.6533, -0.6533, 0.3827), (-0.6935, -0.6935, 0.1951), (-0.7071, -0.7071, 1.192e-07), (-0.6935, -0.6935, -0.1951), (-0.6533, -0.6533, -0.3827), (-0.5879, -0.5879, -0.5556), (-0.5, -0.5, -0.7071), (-0.3928, -0.3928, -0.8315), (-0.2706, -0.2706, -0.9239), (-0.1379, -0.1379, -0.9808), (5.491e-08, -1.81e-07, 1.0), (-0.1622, -0.1084, 0.9808), (-0.3182, -0.2126, 0.9239), (-0.4619, -0.3087, 0.8315), (-0.5879, -0.3928, 0.7071), (-0.6913, -0.4619, 0.5556), (-0.7682, -0.5133, 0.3827), (-0.8155, -0.5449, 0.1951), (-0.8315, -0.5556, 1.192e-07), (-0.8155, -0.5449, -0.1951), (-0.7682, -0.5133, -0.3827), (-0.6913, -0.4619, -0.5556), (-0.5879, -0.3928, -0.7071), (-0.4619, -0.3087, -0.8315), (-0.3182, -0.2126, -0.9239), (-0.1622, -0.1084, -0.9808), (-0.1802, -0.07466, 0.9808), (-0.3536, -0.1464, 0.9239), (-0.5133, -0.2126, 0.8315), (-0.6533, -0.2706, 0.7071), (-0.7682, -0.3182, 0.5556), (-0.8536, -0.3536, 0.3827), (-0.9061, -0.3753, 0.1951), (-0.9239, -0.3827, 1.192e-07), (-0.9061, -0.3753, -0.1951), (-0.8536, -0.3536, -0.3827), (-0.7682, -0.3182, -0.5556), (-0.6533, -0.2706, -0.7071), (-0.5133, -0.2126, -0.8315), (-0.3536, -0.1464, -0.9239), (-0.1802, -0.07466, -0.9808), (-0.1913, -0.03806, 0.9808), (-0.3753, -0.07466, 0.9239), (-0.5449, -0.1084, 0.8315), (-0.6935, -0.1379, 0.7071), (-0.8155, -0.1622, 0.5556), (-0.9061, -0.1802, 0.3827), (-0.9619, -0.1913, 0.1951), (-0.9808, -0.1951, 1.192e-07), (-0.9619, -0.1913, -0.1951), (-0.9061, -0.1802, -0.3827), (-0.8155, -0.1622, -0.5556), (-0.6935, -0.1379, -0.7071), (-0.5449, -0.1084, -0.8315), (-0.3753, -0.07466, -0.9239), (-0.1913, -0.03806, -0.9808)], [], [(9, 8, 23, 24), (3, 2, 17, 18), (10, 9, 24, 25), (4, 3, 18, 19), (11, 10, 25, 26), (5, 4, 19, 20), (12, 11, 26, 27), (6, 5, 20, 21), (13, 12, 27, 28), (7, 6, 21, 22), (1, 0, 15, 16), (14, 13, 28, 29), (8, 7, 22, 23), (2, 1, 16, 17), (26, 25, 40, 41), (20, 19, 34, 35), (27, 26, 41, 42), (21, 20, 35, 36), (28, 27, 42, 43), (22, 21, 36, 37), (16, 15, 30, 31), (29, 28, 43, 44), (23, 22, 37, 38), (17, 16, 31, 32), (24, 23, 38, 39), (18, 17, 32, 33), (25, 24, 39, 40), (19, 18, 33, 34), (39, 38, 53, 54), (33, 32, 47, 48), (40, 39, 54, 55), (34, 33, 48, 49), (41, 40, 55, 56), (35, 34, 49, 50), (42, 41, 56, 57), (36, 35, 50, 51), (43, 42, 57, 58), (37, 36, 51, 52), (31, 30, 45, 46), (44, 43, 58, 59), (38, 37, 52, 53), (32, 31, 46, 47), (58, 57, 72, 73), (52, 51, 66, 67), (46, 45, 60, 61), (59, 58, 73, 74), (53, 52, 67, 68), (47, 46, 61, 62), (54, 53, 68, 69), (48, 47, 62, 63), (55, 54, 69, 70), (49, 48, 63, 64), (56, 55, 70, 71), (50, 49, 64, 65), (57, 56, 71, 72), (51, 50, 65, 66), (71, 70, 85, 86), (65, 64, 79, 80), (72, 71, 86, 87), (66, 65, 80, 81), (73, 72, 87, 88), (67, 66, 81, 82), (61, 60, 75, 76), (74, 73, 88, 89), (68, 67, 82, 83), (62, 61, 76, 77), (69, 68, 83, 84), (63, 62, 77, 78), (70, 69, 84, 85), (64, 63, 78, 79), (84, 83, 98, 99), (78, 77, 92, 93), (85, 84, 99, 100), (79, 78, 93, 94), (86, 85, 100, 101), (80, 79, 94, 95), (87, 86, 101, 102), (81, 80, 95, 96), (88, 87, 102, 103), (82, 81, 96, 97), (76, 75, 90, 91), (89, 88, 103, 104), (83, 82, 97, 98), (77, 76, 91, 92), (103, 102, 117, 118), (97, 96, 111, 112), (91, 90, 105, 106), (104, 103, 118, 119), (98, 97, 112, 113), (92, 91, 106, 107), (99, 98, 113, 114), (93, 92, 107, 108), (100, 99, 114, 115), (94, 93, 108, 109), (101, 100, 115, 116), (95, 94, 109, 110), (102, 101, 116, 117), (96, 95, 110, 111), (109, 108, 123, 124), (116, 115, 130, 131), (110, 109, 124, 125), (117, 116, 131, 132), (111, 110, 125, 126), (118, 117, 132, 133), (112, 111, 126, 127), (106, 105, 120, 121), (119, 118, 133, 134), (113, 112, 127, 128), (107, 106, 121, 122), (114, 113, 128, 129), (108, 107, 122, 123), (115, 114, 129, 130), (128, 127, 142, 143), (122, 121, 136, 137), (129, 128, 143, 144), (123, 122, 137, 138), (130, 129, 144, 145), (124, 123, 138, 139), (131, 130, 145, 146), (125, 124, 139, 140), (132, 131, 146, 147), (126, 125, 140, 141), (133, 132, 147, 148), (127, 126, 141, 142), (121, 120, 135, 136), (134, 133, 148, 149), (147, 146, 161, 162), (141, 140, 155, 156), (148, 147, 162, 163), (142, 141, 156, 157), (136, 135, 150, 151), (149, 148, 163, 164), (143, 142, 157, 158), (137, 136, 151, 152), (144, 143, 158, 159), (138, 137, 152, 153), (145, 144, 159, 160), (139, 138, 153, 154), (146, 145, 160, 161), (140, 139, 154, 155), (160, 159, 174, 175), (154, 153, 168, 169), (161, 160, 175, 176), (155, 154, 169, 170), (162, 161, 176, 177), (156, 155, 170, 171), (163, 162, 177, 178), (157, 156, 171, 172), (151, 150, 165, 166), (164, 163, 178, 179), (158, 157, 172, 173), (152, 151, 166, 167), (159, 158, 173, 174), (153, 152, 167, 168), (179, 178, 193, 194), (173, 172, 187, 188), (167, 166, 181, 182), (174, 173, 188, 189), (168, 167, 182, 183), (175, 174, 189, 190), (169, 168, 183, 184), (176, 175, 190, 191), (170, 169, 184, 185), (177, 176, 191, 192), (171, 170, 185, 186), (178, 177, 192, 193), (172, 171, 186, 187), (166, 165, 180, 181), (192, 191, 206, 207), (186, 185, 200, 201), (193, 192, 207, 208), (187, 186, 201, 202), (181, 180, 195, 196), (194, 193, 208, 209), (188, 187, 202, 203), (182, 181, 196, 197), (189, 188, 203, 204), (183, 182, 197, 198), (190, 189, 204, 205), (184, 183, 198, 199), (191, 190, 205, 206), (185, 184, 199, 200), (205, 204, 219, 220), (199, 198, 213, 214), (206, 205, 220, 221), (200, 199, 214, 215), (207, 206, 221, 222), (201, 200, 215, 216), (208, 207, 222, 223), (202, 201, 216, 217), (196, 195, 210, 211), (209, 208, 223, 224), (203, 202, 217, 218), (197, 196, 211, 212), (204, 203, 218, 219), (198, 197, 212, 213), (224, 223, 238, 239), (218, 217, 232, 233), (212, 211, 226, 227), (219, 218, 233, 234), (213, 212, 227, 228), (220, 219, 234, 235), (214, 213, 228, 229), (221, 220, 235, 236), (215, 214, 229, 230), (222, 221, 236, 237), (216, 215, 230, 231), (223, 222, 237, 238), (217, 216, 231, 232), (211, 210, 225, 226), (237, 236, 251, 252), (231, 230, 245, 246), (238, 237, 252, 253), (232, 231, 246, 247), (226, 225, 240, 241), (239, 238, 253, 254), (233, 232, 247, 248), (227, 226, 241, 242), (234, 233, 248, 249), (228, 227, 242, 243), (235, 234, 249, 250), (229, 228, 243, 244), (236, 235, 250, 251), (230, 229, 244, 245), (243, 242, 257, 258), (250, 249, 264, 265), (244, 243, 258, 259), (251, 250, 265, 266), (245, 244, 259, 260), (252, 251, 266, 267), (246, 245, 260, 261), (253, 252, 267, 268), (247, 246, 261, 262), (241, 240, 255, 256), (254, 253, 268, 269), (248, 247, 262, 263), (242, 241, 256, 257), (249, 248, 263, 264), (262, 261, 276, 277), (256, 255, 270, 271), (269, 268, 283, 284), (263, 262, 277, 278), (257, 256, 271, 272), (264, 263, 278, 279), (258, 257, 272, 273), (265, 264, 279, 280), (259, 258, 273, 274), (266, 265, 280, 281), (260, 259, 274, 275), (267, 266, 281, 282), (261, 260, 275, 276), (268, 267, 282, 283), (281, 280, 295, 296), (275, 274, 289, 290), (282, 281, 296, 297), (276, 275, 290, 291), (283, 282, 297, 298), (277, 276, 291, 292), (271, 270, 285, 286), (284, 283, 298, 299), (278, 277, 292, 293), (272, 271, 286, 287), (279, 278, 293, 294), (273, 272, 287, 288), (280, 279, 294, 295), (274, 273, 288, 289), (294, 293, 308, 309), (288, 287, 302, 303), (295, 294, 309, 310), (289, 288, 303, 304), (296, 295, 310, 311), (290, 289, 304, 305), (297, 296, 311, 312), (291, 290, 305, 306), (298, 297, 312, 313), (292, 291, 306, 307), (286, 285, 300, 301), (299, 298, 313, 314), (293, 292, 307, 308), (287, 286, 301, 302), (313, 312, 327, 328), (307, 306, 321, 322), (301, 300, 315, 316), (314, 313, 328, 329), (308, 307, 322, 323), (302, 301, 316, 317), (309, 308, 323, 324), (303, 302, 317, 318), (310, 309, 324, 325), (304, 303, 318, 319), (311, 310, 325, 326), (305, 304, 319, 320), (312, 311, 326, 327), (306, 305, 320, 321), (326, 325, 341, 342), (320, 319, 335, 336), (327, 326, 342, 343), (321, 320, 336, 337), (328, 327, 343, 344), (322, 321, 337, 338), (316, 315, 331, 332), (329, 328, 344, 345), (323, 322, 338, 339), (317, 316, 332, 333), (324, 323, 339, 340), (318, 317, 333, 334), (325, 324, 340, 341), (319, 318, 334, 335), (340, 339, 354, 355), (334, 333, 348, 349), (341, 340, 355, 356), (335, 334, 349, 350), (342, 341, 356, 357), (336, 335, 350, 351), (343, 342, 357, 358), (337, 336, 351, 352), (344, 343, 358, 359), (338, 337, 352, 353), (332, 331, 346, 347), (345, 344, 359, 360), (339, 338, 353, 354), (333, 332, 347, 348), (359, 358, 373, 374), (353, 352, 367, 368), (347, 346, 361, 362), (360, 359, 374, 375), (354, 353, 368, 369), (348, 347, 362, 363), (355, 354, 369, 370), (349, 348, 363, 364), (356, 355, 370, 371), (350, 349, 364, 365), (357, 356, 371, 372), (351, 350, 365, 366), (358, 357, 372, 373), (352, 351, 366, 367), (372, 371, 386, 387), (366, 365, 380, 381), (373, 372, 387, 388), (367, 366, 381, 382), (374, 373, 388, 389), (368, 367, 382, 383), (362, 361, 376, 377), (375, 374, 389, 390), (369, 368, 383, 384), (363, 362, 377, 378), (370, 369, 384, 385), (364, 363, 378, 379), (371, 370, 385, 386), (365, 364, 379, 380), (378, 377, 392, 393), (385, 384, 399, 400), (379, 378, 393, 394), (386, 385, 400, 401), (380, 379, 394, 395), (387, 386, 401, 402), (381, 380, 395, 396), (388, 387, 402, 403), (382, 381, 396, 397), (389, 388, 403, 404), (383, 382, 397, 398), (377, 376, 391, 392), (390, 389, 404, 405), (384, 383, 398, 399), (397, 396, 411, 412), (404, 403, 418, 419), (398, 397, 412, 413), (392, 391, 406, 407), (405, 404, 419, 420), (399, 398, 413, 414), (393, 392, 407, 408), (400, 399, 414, 415), (394, 393, 408, 409), (401, 400, 415, 416), (395, 394, 409, 410), (402, 401, 416, 417), (396, 395, 410, 411), (403, 402, 417, 418), (416, 415, 430, 431), (410, 409, 424, 425), (417, 416, 431, 432), (411, 410, 425, 426), (418, 417, 432, 433), (412, 411, 426, 427), (419, 418, 433, 434), (413, 412, 427, 428), (407, 406, 421, 422), (420, 419, 434, 435), (414, 413, 428, 429), (408, 407, 422, 423), (415, 414, 429, 430), (409, 408, 423, 424), (435, 434, 450, 451), (429, 428, 444, 445), (423, 422, 438, 439), (430, 429, 445, 446), (424, 423, 439, 440), (431, 430, 446, 447), (425, 424, 440, 441), (432, 431, 447, 448), (426, 425, 441, 442), (433, 432, 448, 449), (427, 426, 442, 443), (434, 433, 449, 450), (428, 427, 443, 444), (422, 421, 437, 438), (449, 448, 463, 464), (443, 442, 457, 458), (450, 449, 464, 465), (444, 443, 458, 459), (438, 437, 452, 453), (451, 450, 465, 466), (445, 444, 459, 460), (439, 438, 453, 454), (446, 445, 460, 461), (440, 439, 454, 455), (447, 446, 461, 462), (441, 440, 455, 456), (448, 447, 462, 463), (442, 441, 456, 457), (462, 461, 476, 477), (456, 455, 470, 471), (463, 462, 477, 478), (457, 456, 471, 472), (464, 463, 478, 479), (458, 457, 472, 473), (465, 464, 479, 480), (459, 458, 473, 474), (453, 452, 467, 468), (466, 465, 480, 481), (460, 459, 474, 475), (454, 453, 468, 469), (461, 460, 475, 476), (455, 454, 469, 470), (330, 14, 29), (0, 436, 15), (15, 436, 30), (330, 29, 44), (330, 44, 59), (30, 436, 45), (330, 59, 74), (45, 436, 60), (60, 436, 75), (330, 74, 89), (330, 89, 104), (75, 436, 90), (90, 436, 105), (330, 104, 119), (105, 436, 120), (330, 119, 134), (330, 134, 149), (120, 436, 135), (135, 436, 150), (330, 149, 164), (150, 436, 165), (330, 164, 179), (330, 179, 194), (165, 436, 180), (180, 436, 195), (330, 194, 209), (195, 436, 210), (330, 209, 224), (330, 224, 239), (210, 436, 225), (225, 436, 240), (330, 239, 254), (240, 436, 255), (330, 254, 269), (330, 269, 284), (255, 436, 270), (270, 436, 285), (330, 284, 299), (330, 299, 314), (285, 436, 300), (330, 314, 329), (300, 436, 315), (315, 436, 331), (330, 329, 345), (330, 345, 360), (331, 436, 346), (330, 360, 375), (346, 436, 361), (361, 436, 376), (330, 375, 390), (330, 390, 405), (376, 436, 391), (391, 436, 406), (330, 405, 420), (406, 436, 421), (330, 420, 435), (330, 435, 451), (421, 436, 437), (437, 436, 452), (330, 451, 466), (452, 436, 467), (330, 466, 481), (481, 480, 13, 14), (475, 474, 7, 8), (469, 468, 1, 2), (330, 481, 14), (476, 475, 8, 9), (470, 469, 2, 3), (477, 476, 9, 10), (471, 470, 3, 4), (478, 477, 10, 11), (472, 471, 4, 5), (479, 478, 11, 12), (473, 472, 5, 6), (467, 436, 0), (480, 479, 12, 13), (474, 473, 6, 7), (468, 467, 0, 1)])
me_sphere_001.materials.append(mat_material_002)
me_sphere_001.use_remesh_preserve_volume = False
me_sphere_001.use_remesh_preserve_attributes = False
me_sphere_001.use_mirror_vertex_groups = False
me_sphere_001.update()
me_cube_001 = bpy.data.meshes.new('Cube.001')
me_cube_001.from_pydata([(-0.1492, 0.1823, -0.07954), (-0.1492, 0.4772, -0.07954), (0.1492, 0.4772, -0.07954), (0.1492, 0.1823, -0.07954), (-0.7074, 0.1823, 1.0), (-0.7074, 0.4772, 1.0), (0.7074, 0.4772, 1.0), (0.7074, 0.1823, 1.0), (-0.5197, 0.1823, -3.264), (-0.5197, 0.4772, -3.264), (0.5197, 0.4772, -3.264), (0.5197, 0.1823, -3.264), (0.001397, 0.4772, -3.72), (0.008847, 0.1823, -3.72)], [], [(4, 5, 1, 0), (5, 6, 2, 1), (6, 7, 3, 2), (7, 4, 0, 3), (2, 3, 11, 10), (7, 6, 5, 4), (8, 9, 12, 13), (0, 1, 9, 8), (1, 2, 10, 12, 9), (3, 0, 8, 13, 11), (13, 12, 10, 11)])
me_cube_001.materials.append(mat_magictie)
me_cube_001.use_remesh_preserve_volume = False
me_cube_001.use_remesh_preserve_attributes = False
me_cube_001.use_mirror_x = True
me_cube_001.update()

# ---- objects
ob_dolphin = bpy.data.objects.new('dolphin', me_cube_002)
ob_sphere = bpy.data.objects.new('Sphere', me_sphere)
ob_sphere_001 = bpy.data.objects.new('Sphere.001', me_sphere_001)
ob_tie = bpy.data.objects.new('Tie', me_cube_001)

# ---- transforms, parenting, visibility, modifiers, constraints
ob_dolphin.location = (0.0, 0.0, 0.0)
ob_dolphin.lineart.crease_threshold = 0.0
ob_dolphin.use_mesh_mirror_x = True
ob_sphere.parent = ob_dolphin
ob_sphere.matrix_parent_inverse = Matrix(((1.0, 0.0, 0.0, 0.2842), (0.0, 1.0, 0.0, -2.04), (0.0, 0.0, 1.0, -6.093), (0.0, 0.0, 0.0, 1.0)))
ob_sphere.location = (-0.5832, -0.5536, 6.745)
ob_sphere.scale = (0.05, 0.05, 0.05)
ob_sphere.lineart.crease_threshold = 0.0
ob_sphere_001.parent = ob_dolphin
ob_sphere_001.matrix_parent_inverse = Matrix(((1.0, 0.0, 0.0, 0.2842), (0.0, 1.0, 0.0, -2.04), (0.0, 0.0, 1.0, -6.093), (0.0, 0.0, 0.0, 1.0)))
ob_sphere_001.location = (0.03288, -0.5536, 6.745)
ob_sphere_001.scale = (0.05, 0.05, 0.05)
ob_sphere_001.lineart.crease_threshold = 0.0
ob_tie.parent = ob_dolphin
ob_tie.matrix_parent_inverse = Matrix(((1.0, 0.0, 0.0, 0.2842), (0.0, 1.0, 0.0, -2.04), (0.0, 0.0, 1.0, -6.093), (0.0, 0.0, 0.0, 1.0)))
ob_tie.location = (-0.2178, -0.05214, 5.87)
ob_tie.scale = (0.25, 0.25, 0.25)
ob_tie.lineart.crease_threshold = 0.0
ob_tie.use_mesh_mirror_x = True

# ---- collection membership
col_collection_1.objects.link(ob_dolphin)
col_collection_1.objects.link(ob_sphere)
col_collection_1.objects.link(ob_sphere_001)
col_collection_1.objects.link(ob_tie)

# ---- scene / render settings (as saved in the file)
scene.frame_start = 1; scene.frame_end = 250; scene.frame_set(0)
scene.render.engine = 'BLENDER_EEVEE_NEXT'
scene.render.image_settings.color_mode = 'RGB'
scene.render.image_settings.compression = 90
scene.render.resolution_percentage = 50
scene.render.dither_intensity = 0.0
scene.render.bake_margin = 2
scene.cycles.use_denoising = False
scene.cycles.samples = 10
scene.cycles.sampling_pattern = 'TABULATED_SOBOL'
scene.cycles.light_sampling_threshold = 0.0
scene.cycles.use_adaptive_sampling = False
scene.cycles.use_light_tree = False
scene.cycles.blur_glossy = 0.0
scene.cycles.volume_bounces = 1
scene.cycles.pixel_filter_type = 'GAUSSIAN'
scene.cycles.sample_clamp_indirect = 0.0
scene.view_settings.view_transform = 'Standard'
bpy.context.view_layer.update()

# ---- added for rendering (the .blend has no active camera and no usable light): camera, sun
cam_auto = bpy.data.cameras.new('AutoCamera')
cam_auto.lens = 50.0
cam_auto.sensor_width = 36.0
cam_auto.clip_end = 1000.0
ob_auto_camera = bpy.data.objects.new('AutoCamera', cam_auto)
scene.collection.objects.link(ob_auto_camera)
ob_auto_camera.location = (5.78436, -8.17399, 4.19303)
ob_auto_camera.rotation_euler = (1.09748, -7.21219e-08, 0.694738)
scene.camera = ob_auto_camera
light_auto_sun = bpy.data.lights.new('AutoSun', 'SUN')
light_auto_sun.energy = 3.0
light_auto_sun.angle = 0.0523599
ob_auto_sun = bpy.data.objects.new('AutoSun', light_auto_sun)
scene.collection.objects.link(ob_auto_sun)
ob_auto_sun.rotation_euler = (0.872665, 0.174533, 0.523599)
bpy.context.view_layer.update()
